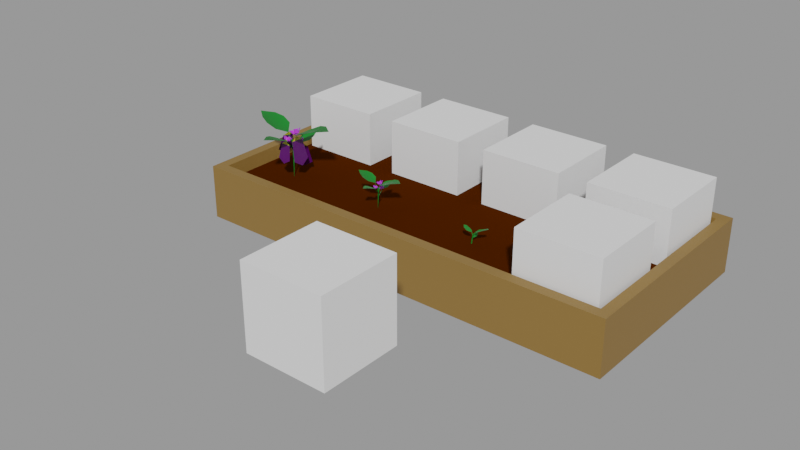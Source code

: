 # Source: Eggplant.blend  (saved by Blender 2.90.8; exported with 4.5.12 LTS)
import bpy
from mathutils import Matrix  # noqa: F401  (used for matrix-valued properties, if any)

bpy.ops.wm.read_factory_settings(use_empty=True)
scene = bpy.context.scene
scene.name = 'With bed'

# ---- collections
col_places = bpy.data.collections.new('Places'); scene.collection.children.link(col_places)
col_test = bpy.data.collections.new('Test'); scene.collection.children.link(col_test)

# ---- materials (node trees are filled in below, after node groups)
mat_grass_green = bpy.data.materials.new('Grass green')
mat_grass_green.use_transparent_shadow = False
mat_eggplant_purple = bpy.data.materials.new('Eggplant purple')
mat_eggplant_purple.use_transparent_shadow = False
mat_flower_yellow = bpy.data.materials.new('Flower yellow')
mat_flower_yellow.use_transparent_shadow = False
mat_eggplant_main = bpy.data.materials.new('Eggplant main')
mat_eggplant_main.use_transparent_shadow = False
mat_wood = bpy.data.materials.new('Wood')
mat_wood.use_transparent_shadow = False
mat_ground = bpy.data.materials.new('Ground')
mat_ground.use_transparent_shadow = False

# ---- material node trees
mat_grass_green.use_nodes = True; mat_grass_green.node_tree.nodes.clear()
_N = mat_grass_green.node_tree.nodes; _L = mat_grass_green.node_tree.links
n0 = _N.new('ShaderNodeBsdfPrincipled'); n0.name = 'Principled BSDF'; n0.location = (10, 300)
n0.distribution = 'GGX'
n0.subsurface_method = 'BURLEY'
n0.inputs[0].default_value = (0.00258, 0.1743, 0.0134, 1.0)
n0.inputs[3].default_value = 1.45
n0.inputs[27].default_value = (0.0, 0.0, 0.0, 1.0)
n0.inputs[28].default_value = 1.0
n1 = _N.new('ShaderNodeOutputMaterial'); n1.name = 'Material Output'; n1.location = (300, 300)
_L.new(n0.outputs[0], n1.inputs[0])
n1.is_active_output = True
mat_eggplant_purple.use_nodes = True; mat_eggplant_purple.node_tree.nodes.clear()
_N = mat_eggplant_purple.node_tree.nodes; _L = mat_eggplant_purple.node_tree.links
n0 = _N.new('ShaderNodeBsdfPrincipled'); n0.name = 'Principled BSDF'; n0.location = (10, 300)
n0.distribution = 'GGX'
n0.subsurface_method = 'BURLEY'
n0.inputs[0].default_value = (0.5507, 0.05353, 0.8, 1.0)
n0.inputs[3].default_value = 1.45
n0.inputs[27].default_value = (0.0, 0.0, 0.0, 1.0)
n0.inputs[28].default_value = 1.0
n1 = _N.new('ShaderNodeOutputMaterial'); n1.name = 'Material Output'; n1.location = (300, 300)
_L.new(n0.outputs[0], n1.inputs[0])
n1.is_active_output = True
mat_flower_yellow.use_nodes = True; mat_flower_yellow.node_tree.nodes.clear()
_N = mat_flower_yellow.node_tree.nodes; _L = mat_flower_yellow.node_tree.links
n0 = _N.new('ShaderNodeBsdfPrincipled'); n0.name = 'Principled BSDF'; n0.location = (10, 300)
n0.distribution = 'GGX'
n0.subsurface_method = 'BURLEY'
n0.inputs[0].default_value = (0.4437, 0.4354, 0.006445, 1.0)
n0.inputs[3].default_value = 1.45
n0.inputs[27].default_value = (0.0, 0.0, 0.0, 1.0)
n0.inputs[28].default_value = 1.0
n1 = _N.new('ShaderNodeOutputMaterial'); n1.name = 'Material Output'; n1.location = (300, 300)
_L.new(n0.outputs[0], n1.inputs[0])
n1.is_active_output = True
mat_eggplant_main.use_nodes = True; mat_eggplant_main.node_tree.nodes.clear()
_N = mat_eggplant_main.node_tree.nodes; _L = mat_eggplant_main.node_tree.links
n0 = _N.new('ShaderNodeBsdfPrincipled'); n0.name = 'Principled BSDF'; n0.location = (10, 300)
n0.distribution = 'GGX'
n0.subsurface_method = 'BURLEY'
n0.inputs[0].default_value = (0.07726, 0.0, 0.1088, 1.0)
n0.inputs[3].default_value = 1.45
n0.inputs[27].default_value = (0.0, 0.0, 0.0, 1.0)
n0.inputs[28].default_value = 1.0
n1 = _N.new('ShaderNodeOutputMaterial'); n1.name = 'Material Output'; n1.location = (300, 300)
_L.new(n0.outputs[0], n1.inputs[0])
n1.is_active_output = True
mat_wood.use_nodes = True; mat_wood.node_tree.nodes.clear()
_N = mat_wood.node_tree.nodes; _L = mat_wood.node_tree.links
n0 = _N.new('ShaderNodeBsdfPrincipled'); n0.name = 'Principled BSDF'; n0.location = (10, 300)
n0.distribution = 'GGX'
n0.subsurface_method = 'BURLEY'
n0.inputs[0].default_value = (0.2462, 0.1366, 0.03203, 1.0)
n0.inputs[3].default_value = 1.45
n0.inputs[27].default_value = (0.0, 0.0, 0.0, 1.0)
n0.inputs[28].default_value = 1.0
n1 = _N.new('ShaderNodeOutputMaterial'); n1.name = 'Material Output'; n1.location = (300, 300)
_L.new(n0.outputs[0], n1.inputs[0])
n1.is_active_output = True
mat_ground.use_nodes = True; mat_ground.node_tree.nodes.clear()
_N = mat_ground.node_tree.nodes; _L = mat_ground.node_tree.links
n0 = _N.new('ShaderNodeBsdfPrincipled'); n0.name = 'Principled BSDF'; n0.location = (15, 390)
n0.distribution = 'GGX'
n0.subsurface_method = 'BURLEY'
n0.inputs[0].default_value = (0.05522, 0.01159, 0.0, 1.0)
n0.inputs[2].default_value = 0.5996
n0.inputs[3].default_value = 1.45
n0.inputs[13].default_value = 0.0
n0.inputs[27].default_value = (0.0, 0.0, 0.0, 1.0)
n0.inputs[28].default_value = 1.0
n1 = _N.new('ShaderNodeOutputMaterial'); n1.name = 'Material Output'; n1.location = (305, 390)
_L.new(n0.outputs[0], n1.inputs[0])
n1.is_active_output = True

# ---- meshes
me_cube_003 = bpy.data.meshes.new('Cube.003')
me_cube_003.from_pydata([(-1.0, -1.0, -1.0), (-1.0, -1.0, 1.0), (-1.0, 1.0, -1.0), (-1.0, 1.0, 1.0), (1.0, -1.0, -1.0), (1.0, -1.0, 1.0), (1.0, 1.0, -1.0), (1.0, 1.0, 1.0)], [], [(0, 1, 3, 2), (2, 3, 7, 6), (6, 7, 5, 4), (4, 5, 1, 0), (2, 6, 4, 0), (7, 3, 1, 5)])
_uv = me_cube_003.uv_layers.new(name='UVMap')
_uv.uv.foreach_set('vector', [0.375, 0.0, 0.625, 0.0, 0.625, 0.25, 0.375, 0.25, 0.375, 0.25, 0.625, 0.25, 0.625, 0.5, 0.375, 0.5, 0.375, 0.5, 0.625, 0.5, 0.625, 0.75, 0.375, 0.75, 0.375, 0.75, 0.625, 0.75, 0.625, 1.0, 0.375, 1.0, 0.125, 0.5, 0.375, 0.5, 0.375, 0.75, 0.125, 0.75, 0.625, 0.5, 0.875, 0.5, 0.875, 0.75, 0.625, 0.75])
me_cube_003.use_remesh_fix_poles = True
me_cube_003.use_remesh_preserve_attributes = False
me_cube_003.use_mirror_vertex_groups = False
me_cube_003.update()
me_cube_017 = bpy.data.meshes.new('Cube.017')
me_cube_017.from_pydata([(0.05976, -0.004566, 0.4944), (0.268, 0.1355, 0.603), (0.2727, -0.1463, 0.6034), (0.5167, -0.009272, 0.6517), (0.1544, 0.1068, 0.5453), (0.3743, -0.1078, 0.6362), (0.3791, 0.09741, 0.6377), (0.1639, -0.1345, 0.5511), (0.03899, 0.01126, 0.3987), (-0.002375, 0.01486, -0.001218), (0.0806, 0.002591, 0.4928), (0.05428, -0.01595, 0.3951), (0.0237, -0.01595, 0.4023), (-0.1122, 0.09575, 0.5539), (-0.2914, -0.09736, 0.626), (-0.2874, 0.07348, 0.6248), (-0.1043, -0.1052, 0.5491), (-0.406, -0.008537, 0.6377), (-0.2028, 0.1055, 0.5975), (-0.1989, -0.1291, 0.5971), (-0.0255, -0.01246, 0.5067), (0.01955, -0.01115, 0.2359), (-0.04114, -0.01813, 0.5062), (0.02407, 0.005931, 0.2255), (0.01683, 0.1104, 0.3697), (0.0229, 0.1125, 0.3677), (0.0391, 0.005283, 0.332), (0.03653, -0.01221, 0.3216), (0.08918, 0.1569, 0.3994), (-0.02694, 0.2681, 0.4434), (0.07724, 0.264, 0.4426), (-0.03349, 0.154, 0.3965), (0.02833, 0.3371, 0.4505), (0.096, 0.2121, 0.426), (-0.04717, 0.212, 0.4257), (0.02236, 0.1051, 0.3706), (0.05053, -0.1074, 0.4627), (0.1412, -0.2467, 0.5346), (-0.04546, -0.2469, 0.5349), (0.04275, -0.4099, 0.5669), (0.1233, -0.1712, 0.4965), (-0.02101, -0.3146, 0.5567), (0.1148, -0.3199, 0.5576), (-0.03657, -0.175, 0.5003), (0.05553, -0.1152, 0.4658), (0.04974, -0.1179, 0.4638), (0.09537, 0.01473, 0.5729), (0.07594, -0.009724, 0.5034), (0.09597, -0.006948, 0.5281), (0.06744, 0.04723, 0.5562), (0.0734, 0.01918, 0.5145), (0.08075, 0.04845, 0.565), (0.07615, 0.0321, 0.5175), (0.09675, 0.02984, 0.5746), (0.08621, 0.0204, 0.5235), (0.09626, 0.008696, 0.5295), (0.08469, 0.006118, 0.5213), (0.05719, 0.03799, 0.5428), (0.07693, 0.01462, 0.5211), (0.01838, 0.02918, 0.5293), (0.0503, 0.001182, 0.4993), (0.02024, 0.04011, 0.5331), (0.04036, 0.009646, 0.4958), (0.04111, 0.05262, 0.5488), (0.05273, 0.01553, 0.5051), (0.06509, 0.02142, 0.5144), (0.06412, 0.007812, 0.5098), (0.07355, -0.04259, 0.5743), (0.0755, -0.03392, 0.5265), (0.09827, -0.004115, 0.5692), (0.09536, -0.002879, 0.5224), (0.1013, -0.0182, 0.5763), (0.1073, -0.00204, 0.5287), (0.08715, -0.04023, 0.5792), (0.09837, -0.01589, 0.5305), (0.08948, -0.02975, 0.5324), (0.08543, -0.0184, 0.5244), (0.01247, -0.03676, 0.5411), (0.04645, -0.01933, 0.5078), (0.05233, -0.05481, 0.5568), (0.07903, -0.0314, 0.5208), (0.04085, -0.0611, 0.5538), (0.06116, -0.03878, 0.5559), (0.01517, -0.04919, 0.543), (0.06538, -0.03888, 0.519), (0.05084, -0.03345, 0.5132), (0.06274, -0.02537, 0.5143), (0.004234, 0.01549, 0.5291), (0.04893, 0.009631, 0.505), (0.00834, -0.02801, 0.529), (0.05258, -0.02728, 0.5051), (-0.0009039, -0.02117, 0.5257), (0.02271, -0.02914, 0.5328), (-0.006254, 0.007678, 0.5239), (0.04018, -0.01825, 0.5019), (0.03859, -0.001763, 0.5019), (0.05076, -0.008825, 0.5051), (0.07967, -0.0742, 0.4911), (0.05199, -0.1157, 0.4661), (0.07143, -0.1049, 0.4732), (0.05214, -0.05981, 0.4781), (0.04921, -0.09334, 0.4628), (0.06319, -0.05594, 0.4788), (0.05003, -0.08423, 0.459), (0.07895, -0.06418, 0.4862), (0.05994, -0.08941, 0.4637), (0.06985, -0.0946, 0.4684), (0.06032, -0.09911, 0.468), (0.04307, -0.07048, 0.4768), (0.05391, -0.09373, 0.4671), (0.01479, -0.08033, 0.4837), (0.03225, -0.1099, 0.4674), (0.01551, -0.07212, 0.4814), (0.02352, -0.1058, 0.4653), (0.03183, -0.05875, 0.4797), (0.03341, -0.0988, 0.4648), (0.04331, -0.09181, 0.4644), (0.04331, -0.1021, 0.4669), (0.07327, -0.1089, 0.5188), (0.06102, -0.1219, 0.488), (0.08322, -0.08744, 0.4949), (0.06898, -0.1045, 0.4687), (0.08904, -0.09355, 0.5031), (0.07849, -0.1018, 0.4685), (0.08334, -0.1059, 0.5167), (0.07491, -0.1096, 0.4771), (0.07132, -0.1173, 0.4857), (0.065, -0.1132, 0.4784), (0.02292, -0.1168, 0.5157), (0.0347, -0.1193, 0.4807), (0.05619, -0.1228, 0.5194), (0.06156, -0.1226, 0.4828), (0.04859, -0.1277, 0.5233), (0.05967, -0.1134, 0.5106), (0.02695, -0.1239, 0.5205), (0.05296, -0.1276, 0.4885), (0.04096, -0.1262, 0.4875), (0.04813, -0.121, 0.4818), (0.007132, -0.08866, 0.4926), (0.03166, -0.1024, 0.468), (0.01583, -0.1159, 0.5069), (0.03919, -0.1255, 0.4802), (0.007838, -0.1127, 0.5053), (0.0266, -0.1154, 0.5053), (-0.0001669, -0.09529, 0.4955), (0.02881, -0.1208, 0.4787), (0.02547, -0.1105, 0.4733), (0.03543, -0.114, 0.4741), (0.05206, 0.1059, 0.415), (0.02229, 0.1004, 0.3681), (0.04224, 0.103, 0.38), (0.02254, 0.1207, 0.4216), (0.01841, 0.1148, 0.3853), (0.03345, 0.1237, 0.4246), (0.01841, 0.123, 0.3909), (0.05035, 0.1152, 0.4208), (0.02904, 0.1177, 0.3885), (0.03967, 0.1124, 0.3861), (0.03032, 0.1089, 0.3826), (0.01369, 0.1147, 0.4124), (0.0237, 0.1117, 0.387), (-0.013, 0.09982, 0.4093), (0.002785, 0.09976, 0.3747), (-0.01286, 0.1063, 0.4149), (-0.006282, 0.1026, 0.3775), (0.002648, 0.1172, 0.4244), (0.003237, 0.108, 0.3826), (0.01276, 0.1135, 0.3877), (0.01342, 0.1059, 0.3804), (0.05074, 0.06325, 0.401), (0.03456, 0.0801, 0.3742), (0.0565, 0.09608, 0.4057), (0.03915, 0.1066, 0.378), (0.06362, 0.08678, 0.4046), (0.04845, 0.1095, 0.3796), (0.06032, 0.06797, 0.402), (0.04637, 0.09768, 0.378), (0.0443, 0.08586, 0.3763), (0.03685, 0.09334, 0.3761), (0.0007184, 0.05466, 0.3955), (0.007401, 0.08394, 0.3738), (0.03434, 0.05286, 0.3906), (0.03437, 0.08409, 0.3708), (0.02753, 0.04595, 0.3891), (0.03623, 0.06578, 0.3936), (0.005599, 0.04743, 0.3919), (0.02682, 0.0755, 0.3701), (0.01477, 0.07547, 0.3714), (0.02089, 0.08402, 0.3723), (-0.01905, 0.08686, 0.4075), (0.002071, 0.1032, 0.3814), (-0.007586, 0.06145, 0.3919), (0.01195, 0.08166, 0.3682), (-0.01581, 0.06342, 0.3941), (0.002817, 0.06454, 0.3908), (-0.02565, 0.07984, 0.4039), (0.001332, 0.08394, 0.3718), (-0.003053, 0.09358, 0.3777), (0.007008, 0.09243, 0.3748)], [], [(12, 8, 9), (25, 21, 24, 23), (10, 12, 11), (96, 47, 88), (8, 12, 10), (27, 44, 45), (12, 9, 11), (20, 13, 18, 15, 17, 14, 19, 16), (11, 8, 22), (12, 11, 22), (86, 47, 78), (23, 24, 25), (51, 55, 53), (68, 76, 47), (45, 26, 44, 27), (25, 24, 21), (36, 43, 38, 41, 39, 42, 37, 40), (35, 28, 33, 30, 32, 29, 34, 31), (54, 55, 51), (66, 47, 58), (56, 47, 48), (45, 44, 26), (94, 90, 96), (93, 95, 87), (54, 52, 50), (54, 51, 52), (51, 49, 52), (94, 95, 91), (56, 55, 54), (63, 65, 57), (64, 65, 61), (53, 55, 46), (78, 85, 86), (74, 70, 76), (73, 75, 67), (64, 62, 60), (64, 61, 62), (61, 59, 62), (105, 106, 102), (66, 65, 64), (58, 65, 66), (73, 71, 75), (65, 58, 57), (48, 55, 56), (74, 75, 71), (83, 85, 77), (74, 72, 70), (74, 71, 72), (71, 69, 72), (64, 60, 66), (76, 75, 74), (60, 47, 66), (68, 75, 76), (68, 67, 75), (88, 95, 96), (54, 50, 56), (48, 46, 55), (84, 82, 80), (84, 81, 82), (81, 79, 82), (83, 81, 85), (86, 85, 84), (50, 47, 56), (93, 91, 95), (85, 78, 77), (84, 85, 81), (70, 47, 76), (84, 80, 86), (94, 92, 90), (94, 91, 92), (91, 89, 92), (63, 61, 65), (96, 95, 94), (80, 47, 86), (102, 106, 104), (95, 88, 87), (90, 47, 96), (145, 141, 147), (144, 146, 138), (105, 103, 101), (105, 102, 103), (102, 100, 103), (145, 146, 142), (107, 106, 105), (114, 116, 108), (115, 116, 112), (104, 106, 97), (129, 136, 137), (125, 121, 127), (124, 126, 118), (115, 113, 111), (115, 112, 113), (112, 110, 113), (156, 157, 153), (117, 116, 115), (109, 116, 117), (124, 122, 126), (116, 109, 108), (99, 106, 107), (125, 126, 122), (134, 136, 128), (125, 123, 121), (125, 122, 123), (122, 120, 123), (115, 111, 117), (127, 126, 125), (111, 98, 117), (119, 126, 127), (119, 118, 126), (139, 146, 147), (105, 101, 107), (99, 97, 106), (135, 133, 131), (135, 132, 133), (132, 130, 133), (134, 132, 136), (137, 136, 135), (101, 98, 107), (144, 142, 146), (136, 129, 128), (135, 136, 132), (121, 98, 127), (135, 131, 137), (145, 143, 141), (145, 142, 143), (142, 140, 143), (114, 112, 116), (147, 146, 145), (131, 98, 137), (153, 157, 155), (146, 139, 138), (141, 98, 147), (196, 192, 198), (195, 197, 189), (156, 154, 152), (156, 153, 154), (153, 151, 154), (196, 197, 193), (158, 157, 156), (165, 167, 159), (166, 167, 163), (155, 157, 148), (180, 187, 188), (176, 172, 178), (175, 177, 169), (166, 164, 162), (166, 163, 164), (163, 161, 164), (168, 167, 166), (160, 167, 168), (175, 173, 177), (167, 160, 159), (150, 157, 158), (176, 177, 173), (185, 187, 179), (176, 174, 172), (176, 173, 174), (173, 171, 174), (166, 162, 168), (178, 177, 176), (162, 149, 168), (170, 177, 178), (170, 169, 177), (190, 197, 198), (156, 152, 158), (150, 148, 157), (186, 184, 182), (186, 183, 184), (183, 181, 184), (185, 183, 187), (188, 187, 186), (152, 149, 158), (195, 193, 197), (187, 180, 179), (186, 187, 183), (172, 149, 178), (186, 182, 188), (196, 194, 192), (196, 193, 194), (193, 191, 194), (165, 163, 167), (198, 197, 196), (182, 149, 188), (197, 190, 189), (192, 149, 198), (0, 7, 2, 5, 3, 6, 1, 4), (12, 22, 8), (8, 10, 11), (9, 8, 11), (107, 98, 99), (117, 98, 109), (119, 127, 98), (137, 98, 129), (147, 98, 139), (158, 149, 150), (168, 149, 160), (170, 178, 149), (188, 149, 180), (198, 149, 190)])
me_cube_017.polygons.foreach_set('material_index', [0, 0, 0, 2, 0, 0, 0, 0, 0, 0, 2, 0, 1, 1, 0, 0, 0, 0, 1, 2, 2, 0, 1, 1, 1, 1, 1, 1, 1, 1, 1, 1, 1, 1, 1, 1, 1, 1, 1, 1, 1, 1, 1, 1, 1, 1, 1, 1, 1, 1, 1, 2, 1, 1, 1, 1, 1, 1, 1, 1, 1, 1, 1, 1, 1, 1, 1, 1, 1, 1, 1, 1, 1, 2, 1, 1, 2, 1, 1, 1, 1, 1, 1, 1, 1, 1, 1, 1, 1, 1, 1, 1, 1, 1, 1, 1, 1, 1, 1, 1, 1, 1, 1, 1, 1, 1, 2, 1, 1, 1, 1, 1, 1, 1, 1, 1, 1, 1, 1, 1, 1, 1, 1, 1, 1, 1, 1, 1, 2, 1, 1, 2, 1, 1, 1, 1, 1, 1, 1, 1, 1, 1, 1, 1, 1, 1, 1, 1, 1, 1, 1, 1, 1, 1, 1, 1, 1, 1, 1, 1, 2, 1, 1, 1, 1, 1, 1, 1, 1, 1, 1, 1, 1, 1, 1, 1, 1, 1, 1, 1, 1, 1, 2, 1, 2, 0, 0, 0, 0, 2, 2, 1, 2, 2, 2, 2, 1, 2, 2])
_uv = me_cube_017.uv_layers.new(name='UVMap')
_uv.uv.foreach_set('vector', [0.3333, 0.8333, -5.96e-08, 0.8333, -5.96e-08, 0.6667, 0.6667, 1.0, 0.3333, 0.8333, -5.96e-08, 1.0, 1.0, 0.8333, -5.96e-08, 1.0, 0.3333, 0.8333, 0.6667, 0.8333, 0.25, 0.75, 0.0, 1.0, 0.0, 0.5, -5.96e-08, 0.8333, 0.3333, 0.8333, -5.96e-08, 1.0, 1.0, 0.8333, 1.0, 1.0, 0.6667, 1.0, 0.3333, 0.8333, -5.96e-08, 0.6667, 0.6667, 0.8333, 0.875, 0.75, 0.6875, 0.75, 0.625, 0.75, 0.625, 0.6875, 0.625, 0.5, 0.8125, 0.5, 0.875, 0.5, 0.875, 0.5625, 0.3333, 0.8333, 0.6667, 0.8333, -5.96e-08, 1.0, -5.96e-08, 0.8333, 0.3333, 0.8333, -5.96e-08, 1.0, 0.25, 0.75, 0.0, 1.0, 0.0, 0.5, 1.0, 0.8333, 1.0, 1.0, 0.6667, 1.0, 0.75, 0.75, 0.25, 0.5, 0.25, 0.25, 0.0, 0.5, 0.25, 0.75, 0.0, 1.0, 0.6667, 1.0, 0.3333, 0.8333, -5.96e-08, 1.0, 1.0, 0.8333, 0.4578, 0.13, 0.25, 0.49, 0.3333, 0.8333, 0.875, 0.75, 0.6875, 0.75, 0.625, 0.75, 0.625, 0.6875, 0.625, 0.5, 0.8125, 0.5, 0.875, 0.5, 0.875, 0.5625, 0.875, 0.75, 0.6875, 0.75, 0.625, 0.75, 0.625, 0.6875, 0.625, 0.5, 0.8125, 0.5, 0.875, 0.5, 0.875, 0.5625, 0.5, 0.75, 0.25, 0.5, 0.75, 0.75, 0.25, 0.75, 0.0, 1.0, 0.0, 0.5, 0.25, 0.75, 0.0, 1.0, 0.0, 0.5, 0.4578, 0.13, 0.25, 0.49, 0.3333, 0.8333, 0.5, 0.75, 0.5, 1.0, 0.25, 0.75, 0.25, 0.25, 0.25, 0.5, 0.0, 0.0, 0.5, 0.75, 0.75, 1.0, 0.5, 1.0, 0.5, 0.75, 0.75, 0.75, 0.75, 1.0, 0.75, 0.75, 1.0, 1.0, 0.75, 1.0, 0.5, 0.75, 0.25, 0.5, 0.75, 0.75, 0.25, 0.75, 0.25, 0.5, 0.5, 0.75, 0.25, 0.25, 0.25, 0.5, 0.0, 0.0, 0.5, 0.75, 0.25, 0.5, 0.75, 0.75, 0.25, 0.25, 0.25, 0.5, 0.0, 0.0, 0.0, 0.5, 0.25, 0.5, 0.25, 0.75, 0.5, 0.75, 0.5, 1.0, 0.25, 0.75, 0.25, 0.25, 0.25, 0.5, 0.0, 0.0, 0.5, 0.75, 0.75, 1.0, 0.5, 1.0, 0.5, 0.75, 0.75, 0.75, 0.75, 1.0, 0.75, 0.75, 1.0, 1.0, 0.75, 1.0, 0.5, 0.75, 0.25, 0.5, 0.75, 0.75, 0.25, 0.75, 0.25, 0.5, 0.5, 0.75, 0.0, 0.5, 0.25, 0.5, 0.25, 0.75, 0.25, 0.25, 0.75, 0.75, 0.25, 0.5, 0.25, 0.5, 0.0, 0.5, 0.0, 0.0, 0.0, 0.5, 0.25, 0.5, 0.25, 0.75, 0.5, 0.75, 0.25, 0.5, 0.75, 0.75, 0.25, 0.25, 0.25, 0.5, 0.0, 0.0, 0.5, 0.75, 0.75, 1.0, 0.5, 1.0, 0.5, 0.75, 0.75, 0.75, 0.75, 1.0, 0.75, 0.75, 1.0, 1.0, 0.75, 1.0, 0.5, 0.75, 0.5, 1.0, 0.25, 0.75, 0.25, 0.75, 0.25, 0.5, 0.5, 0.75, 0.5, 1.0, 0.0, 1.0, 0.25, 0.75, 0.0, 0.5, 0.25, 0.5, 0.25, 0.75, 0.0, 0.5, 0.0, 0.0, 0.25, 0.5, 0.0, 0.5, 0.25, 0.5, 0.25, 0.75, 0.5, 0.75, 0.5, 1.0, 0.25, 0.75, 0.0, 0.5, 0.0, 0.0, 0.25, 0.5, 0.5, 0.75, 0.75, 1.0, 0.5, 1.0, 0.5, 0.75, 0.75, 0.75, 0.75, 1.0, 0.75, 0.75, 1.0, 1.0, 0.75, 1.0, 0.25, 0.25, 0.75, 0.75, 0.25, 0.5, 0.25, 0.75, 0.25, 0.5, 0.5, 0.75, 0.5, 1.0, 0.0, 1.0, 0.25, 0.75, 0.25, 0.25, 0.75, 0.75, 0.25, 0.5, 0.25, 0.5, 0.0, 0.5, 0.0, 0.0, 0.5, 0.75, 0.25, 0.5, 0.75, 0.75, 0.5, 1.0, 0.0, 1.0, 0.25, 0.75, 0.5, 0.75, 0.5, 1.0, 0.25, 0.75, 0.5, 0.75, 0.75, 1.0, 0.5, 1.0, 0.5, 0.75, 0.75, 0.75, 0.75, 1.0, 0.75, 0.75, 1.0, 1.0, 0.75, 1.0, 0.25, 0.25, 0.75, 0.75, 0.25, 0.5, 0.25, 0.75, 0.25, 0.5, 0.5, 0.75, 0.5, 1.0, 0.0, 1.0, 0.25, 0.75, 0.75, 0.75, 0.25, 0.5, 0.25, 0.25, 0.25, 0.5, 0.0, 0.5, 0.0, 0.0, 0.5, 1.0, 0.0, 1.0, 0.25, 0.75, 0.5, 0.75, 0.5, 1.0, 0.25, 0.75, 0.25, 0.25, 0.25, 0.5, 0.0, 0.0, 0.5, 0.75, 0.75, 1.0, 0.5, 1.0, 0.5, 0.75, 0.75, 0.75, 0.75, 1.0, 0.75, 0.75, 1.0, 1.0, 0.75, 1.0, 0.5, 0.75, 0.25, 0.5, 0.75, 0.75, 0.25, 0.75, 0.25, 0.5, 0.5, 0.75, 0.25, 0.25, 0.25, 0.5, 0.0, 0.0, 0.5, 0.75, 0.25, 0.5, 0.75, 0.75, 0.25, 0.25, 0.25, 0.5, 0.0, 0.0, 0.0, 0.5, 0.25, 0.5, 0.25, 0.75, 0.5, 0.75, 0.5, 1.0, 0.25, 0.75, 0.25, 0.25, 0.25, 0.5, 0.0, 0.0, 0.5, 0.75, 0.75, 1.0, 0.5, 1.0, 0.5, 0.75, 0.75, 0.75, 0.75, 1.0, 0.75, 0.75, 1.0, 1.0, 0.75, 1.0, 0.5, 0.75, 0.25, 0.5, 0.75, 0.75, 0.25, 0.75, 0.25, 0.5, 0.5, 0.75, 0.0, 0.5, 0.25, 0.5, 0.25, 0.75, 0.25, 0.25, 0.75, 0.75, 0.25, 0.5, 0.25, 0.5, 0.0, 0.5, 0.0, 0.0, 0.0, 0.5, 0.25, 0.5, 0.25, 0.75, 0.5, 0.75, 0.25, 0.5, 0.75, 0.75, 0.25, 0.25, 0.25, 0.5, 0.0, 0.0, 0.5, 0.75, 0.75, 1.0, 0.5, 1.0, 0.5, 0.75, 0.75, 0.75, 0.75, 1.0, 0.75, 0.75, 1.0, 1.0, 0.75, 1.0, 0.5, 0.75, 0.5, 1.0, 0.25, 0.75, 0.25, 0.75, 0.25, 0.5, 0.5, 0.75, 0.5, 1.0, 0.0, 1.0, 0.25, 0.75, 0.0, 0.5, 0.25, 0.5, 0.25, 0.75, 0.0, 0.5, 0.0, 0.0, 0.25, 0.5, 0.0, 0.5, 0.25, 0.5, 0.25, 0.75, 0.5, 0.75, 0.5, 1.0, 0.25, 0.75, 0.0, 0.5, 0.0, 0.0, 0.25, 0.5, 0.5, 0.75, 0.75, 1.0, 0.5, 1.0, 0.5, 0.75, 0.75, 0.75, 0.75, 1.0, 0.75, 0.75, 1.0, 1.0, 0.75, 1.0, 0.25, 0.25, 0.75, 0.75, 0.25, 0.5, 0.25, 0.75, 0.25, 0.5, 0.5, 0.75, 0.5, 1.0, 0.0, 1.0, 0.25, 0.75, 0.25, 0.25, 0.75, 0.75, 0.25, 0.5, 0.25, 0.5, 0.0, 0.5, 0.0, 0.0, 0.5, 0.75, 0.25, 0.5, 0.75, 0.75, 0.5, 1.0, 0.0, 1.0, 0.25, 0.75, 0.5, 0.75, 0.5, 1.0, 0.25, 0.75, 0.5, 0.75, 0.75, 1.0, 0.5, 1.0, 0.5, 0.75, 0.75, 0.75, 0.75, 1.0, 0.75, 0.75, 1.0, 1.0, 0.75, 1.0, 0.25, 0.25, 0.75, 0.75, 0.25, 0.5, 0.25, 0.75, 0.25, 0.5, 0.5, 0.75, 0.5, 1.0, 0.0, 1.0, 0.25, 0.75, 0.75, 0.75, 0.25, 0.5, 0.25, 0.25, 0.25, 0.5, 0.0, 0.5, 0.0, 0.0, 0.5, 1.0, 0.0, 1.0, 0.25, 0.75, 0.5, 0.75, 0.5, 1.0, 0.25, 0.75, 0.25, 0.25, 0.25, 0.5, 0.0, 0.0, 0.5, 0.75, 0.75, 1.0, 0.5, 1.0, 0.5, 0.75, 0.75, 0.75, 0.75, 1.0, 0.75, 0.75, 1.0, 1.0, 0.75, 1.0, 0.5, 0.75, 0.25, 0.5, 0.75, 0.75, 0.25, 0.75, 0.25, 0.5, 0.5, 0.75, 0.25, 0.25, 0.25, 0.5, 0.0, 0.0, 0.5, 0.75, 0.25, 0.5, 0.75, 0.75, 0.25, 0.25, 0.25, 0.5, 0.0, 0.0, 0.0, 0.5, 0.25, 0.5, 0.25, 0.75, 0.5, 0.75, 0.5, 1.0, 0.25, 0.75, 0.25, 0.25, 0.25, 0.5, 0.0, 0.0, 0.5, 0.75, 0.75, 1.0, 0.5, 1.0, 0.5, 0.75, 0.75, 0.75, 0.75, 1.0, 0.75, 0.75, 1.0, 1.0, 0.75, 1.0, 0.25, 0.75, 0.25, 0.5, 0.5, 0.75, 0.0, 0.5, 0.25, 0.5, 0.25, 0.75, 0.25, 0.25, 0.75, 0.75, 0.25, 0.5, 0.25, 0.5, 0.0, 0.5, 0.0, 0.0, 0.0, 0.5, 0.25, 0.5, 0.25, 0.75, 0.5, 0.75, 0.25, 0.5, 0.75, 0.75, 0.25, 0.25, 0.25, 0.5, 0.0, 0.0, 0.5, 0.75, 0.75, 1.0, 0.5, 1.0, 0.5, 0.75, 0.75, 0.75, 0.75, 1.0, 0.75, 0.75, 1.0, 1.0, 0.75, 1.0, 0.5, 0.75, 0.5, 1.0, 0.25, 0.75, 0.25, 0.75, 0.25, 0.5, 0.5, 0.75, 0.5, 1.0, 0.0, 1.0, 0.25, 0.75, 0.0, 0.5, 0.25, 0.5, 0.25, 0.75, 0.0, 0.5, 0.0, 0.0, 0.25, 0.5, 0.0, 0.5, 0.25, 0.5, 0.25, 0.75, 0.5, 0.75, 0.5, 1.0, 0.25, 0.75, 0.0, 0.5, 0.0, 0.0, 0.25, 0.5, 0.5, 0.75, 0.75, 1.0, 0.5, 1.0, 0.5, 0.75, 0.75, 0.75, 0.75, 1.0, 0.75, 0.75, 1.0, 1.0, 0.75, 1.0, 0.25, 0.25, 0.75, 0.75, 0.25, 0.5, 0.25, 0.75, 0.25, 0.5, 0.5, 0.75, 0.5, 1.0, 0.0, 1.0, 0.25, 0.75, 0.25, 0.25, 0.75, 0.75, 0.25, 0.5, 0.25, 0.5, 0.0, 0.5, 0.0, 0.0, 0.5, 0.75, 0.25, 0.5, 0.75, 0.75, 0.5, 1.0, 0.0, 1.0, 0.25, 0.75, 0.5, 0.75, 0.5, 1.0, 0.25, 0.75, 0.5, 0.75, 0.75, 1.0, 0.5, 1.0, 0.5, 0.75, 0.75, 0.75, 0.75, 1.0, 0.75, 0.75, 1.0, 1.0, 0.75, 1.0, 0.25, 0.25, 0.75, 0.75, 0.25, 0.5, 0.25, 0.75, 0.25, 0.5, 0.5, 0.75, 0.5, 1.0, 0.0, 1.0, 0.25, 0.75, 0.25, 0.5, 0.0, 0.5, 0.0, 0.0, 0.5, 1.0, 0.0, 1.0, 0.25, 0.75, 0.875, 0.75, 0.6875, 0.75, 0.625, 0.75, 0.625, 0.6875, 0.625, 0.5, 0.8125, 0.5, 0.875, 0.5, 0.875, 0.5625, 1.0, 0.8333, 1.0, 1.0, 0.6667, 0.8333, 1.0, 0.8333, 1.0, 1.0, 0.6667, 0.8333, 1.0, 0.6667, 1.0, 0.8333, 0.6667, 0.8333, 0.25, 0.75, 0.0, 1.0, 0.0, 0.5, 0.25, 0.75, 0.0, 1.0, 0.0, 0.5, 0.0, 0.5, 0.25, 0.75, 0.0, 1.0, 0.25, 0.75, 0.0, 1.0, 0.0, 0.5, 0.25, 0.75, 0.0, 1.0, 0.0, 0.5, 0.25, 0.75, 0.0, 1.0, 0.0, 0.5, 0.25, 0.75, 0.0, 1.0, 0.0, 0.5, 0.0, 0.5, 0.25, 0.75, 0.0, 1.0, 0.25, 0.75, 0.0, 1.0, 0.0, 0.5, 0.25, 0.75, 0.0, 1.0, 0.0, 0.5])
me_cube_017.materials.append(mat_grass_green)
me_cube_017.materials.append(mat_eggplant_purple)
me_cube_017.materials.append(mat_flower_yellow)
me_cube_017.use_remesh_fix_poles = True
me_cube_017.use_remesh_preserve_attributes = False
me_cube_017.use_mirror_vertex_groups = False
me_cube_017.update()
me_cube_017.normals_split_custom_set([tuple(v) for v in zip(*[iter([-0.8626, 0.4971, 0.09368, -0.8626, 0.4971, 0.09368, -0.8626, 0.4971, 0.09368, -0.1138, -0.4947, -0.8616, -0.1138, -0.4947, -0.8616, -0.1138, -0.4947, -0.8616, -0.1138, -0.4947, -0.8616, 0.04145, -0.9836, 0.1755, 0.04145, -0.9836, 0.1755, 0.04145, -0.9836, 0.1755, 0.09869, 0.04186, 0.9942, 0.04436, 0.01627, 0.9989, 0.06776, 0.008214, 0.9977, -0.7797, 0.4899, 0.39, -0.7797, 0.4899, 0.39, -0.7797, 0.4899, 0.39, 0.5083, -0.6678, -0.5438, 0.5083, -0.6678, -0.5438, 0.5083, -0.6678, -0.5438, -0.01771, -0.997, -0.07498, -0.01771, -0.997, -0.07498, -0.01771, -0.997, -0.07498, 0.04102, -0.0004814, 0.9992, 0.3793, -0.35, 0.8565, 0.3793, -0.35, 0.8565, 0.3619, -0.1862, 0.9134, 0.3257, -6.154e-05, 0.9455, 0.3792, 0.3411, 0.8602, 0.3792, 0.341, 0.8602, 0.3319, 0.2509, 0.9093, 0.7157, 0.3198, 0.6208, 0.7157, 0.3198, 0.6208, 0.7157, 0.3198, 0.6208, -0.0058, -0.9997, -0.02456, -0.0058, -0.9997, -0.02456, -0.0058, -0.9997, -0.02456, -0.08838, 0.6358, 0.7668, -0.1006, 0.6047, 0.79, -0.0826, 0.618, 0.7818, -0.4295, 0.721, -0.5438, -0.4295, 0.721, -0.5438, -0.4295, 0.721, -0.5438, -0.7945, -0.5464, 0.2649, -0.7945, -0.5464, 0.2649, -0.7945, -0.5464, 0.2649, -0.6866, 0.5093, 0.5188, -0.7095, 0.4966, 0.5, -0.7476, 0.5651, 0.3491, 0.05728, 0.5044, -0.8616, 0.05728, 0.5044, -0.8616, 0.05728, 0.5044, -0.8616, 0.05728, 0.5044, -0.8616, 0.4319, -0.6632, 0.6112, 0.4319, -0.6632, 0.6112, 0.4319, -0.6632, 0.6112, 0.001114, 0.04101, 0.9992, 0.3558, 0.3739, 0.8565, 0.3558, 0.3739, 0.8565, 0.1918, 0.359, 0.9134, 0.005084, 0.3257, 0.9455, -0.3352, 0.3844, 0.8602, -0.3352, 0.3845, 0.8602, -0.2458, 0.3357, 0.9093, -0.001114, -0.04101, 0.9992, -0.3558, -0.3739, 0.8565, -0.3558, -0.3739, 0.8565, -0.1918, -0.359, 0.9134, -0.005084, -0.3257, 0.9455, 0.3352, -0.3844, 0.8602, 0.3352, -0.3845, 0.8602, 0.2458, -0.3357, 0.9093, -0.7945, -0.5464, 0.2649, -0.7945, -0.5464, 0.2649, -0.7945, -0.5464, 0.2649, -0.4091, -0.5261, 0.7456, -0.4051, -0.4301, 0.8068, -0.3733, -0.5456, 0.7503, -0.7237, -0.3017, 0.6206, -0.7234, -0.3032, 0.6203, -0.7234, -0.3032, 0.6203, -0.5041, 0.6102, 0.6112, -0.5041, 0.6102, 0.6112, -0.5041, 0.6102, 0.6112, -0.269, -0.02508, 0.9628, -0.269, -0.02508, 0.9628, -0.269, -0.02508, 0.9628, 0.1879, -0.7055, 0.6833, 0.1875, -0.7054, 0.6836, 0.1878, -0.7066, 0.6822, -0.5678, -0.06496, 0.8206, -0.5678, -0.06496, 0.8206, -0.5678, -0.06496, 0.8206, -0.7945, -0.5464, 0.2649, -0.7945, -0.5464, 0.2649, -0.7945, -0.5464, 0.2649, -0.1362, -0.9327, 0.3339, -0.1362, -0.9327, 0.3339, -0.1362, -0.9327, 0.3339, 0.4986, 0.04884, 0.8655, 0.4986, 0.04884, 0.8655, 0.4986, 0.04884, 0.8655, -0.5678, -0.065, 0.8206, -0.5678, -0.065, 0.8206, -0.5678, -0.065, 0.8206, -0.5865, -0.7597, 0.2809, -0.5865, -0.7597, 0.2809, -0.5875, -0.7593, 0.2797, -0.07886, -0.7925, 0.6047, -0.07886, -0.7925, 0.6047, -0.07886, -0.7925, 0.6047, -0.995, 0.09457, -0.03357, -0.995, 0.09457, -0.03357, -0.9948, 0.09573, -0.03464, -0.2706, 0.265, 0.9255, -0.2706, 0.265, 0.9255, -0.2706, 0.265, 0.9255, -0.453, 0.3975, 0.798, -0.453, 0.3975, 0.798, -0.453, 0.3975, 0.798, -0.2373, 0.9504, 0.201, -0.2373, 0.9504, 0.201, -0.2358, 0.9509, 0.2004, -0.5051, -0.2489, 0.8264, -0.5051, -0.2489, 0.8264, -0.5051, -0.2489, 0.8264, -0.07885, -0.7925, 0.6047, -0.07885, -0.7925, 0.6047, -0.07885, -0.7925, 0.6047, 0.684, -0.339, 0.6459, 0.684, -0.339, 0.6459, 0.684, -0.339, 0.6459, -0.5316, -0.3048, 0.7902, -0.5316, -0.3048, 0.7902, -0.5316, -0.3048, 0.7902, -0.505, -0.2489, 0.8264, -0.505, -0.2489, 0.8264, -0.505, -0.2489, 0.8264, -0.577, -0.2453, 0.779, -0.5678, -0.2447, 0.786, -0.5844, -0.2142, 0.7827, -0.8336, 0.5463, 0.081, -0.8336, 0.5463, 0.081, -0.8336, 0.5463, 0.081, -0.5916, -0.7569, 0.2778, -0.5924, -0.7567, 0.2767, -0.591, -0.7578, 0.2766, -0.5678, -0.065, 0.8206, -0.5678, -0.065, 0.8206, -0.5678, -0.065, 0.8206, -0.8336, 0.5463, 0.081, -0.8336, 0.5463, 0.081, -0.8336, 0.5463, 0.081, 0.5555, 0.247, 0.794, 0.5555, 0.247, 0.794, 0.5566, 0.246, 0.7936, -0.4529, 0.3975, 0.798, -0.4529, 0.3975, 0.798, -0.4529, 0.3975, 0.798, -0.8336, 0.5463, 0.081, -0.8336, 0.5463, 0.081, -0.8336, 0.5463, 0.081, -0.924, -0.3118, -0.2216, -0.924, -0.3118, -0.2216, -0.924, -0.3118, -0.2216, -0.5051, -0.2489, 0.8264, -0.5051, -0.2489, 0.8264, -0.5051, -0.2489, 0.8264, -0.453, 0.3976, 0.798, -0.453, 0.3976, 0.798, -0.453, 0.3976, 0.798, -0.3338, -0.4196, 0.8441, -0.427, -0.4332, 0.7937, -0.344, -0.5172, 0.7837, -0.453, 0.3976, 0.798, -0.453, 0.3976, 0.798, -0.453, 0.3976, 0.798, -0.3402, 0.9277, 0.154, -0.3414, 0.9275, 0.1525, -0.3418, 0.9271, 0.1542, -0.2689, -0.0251, 0.9628, -0.2689, -0.0251, 0.9628, -0.2689, -0.0251, 0.9628, -0.5678, -0.065, 0.8206, -0.5678, -0.065, 0.8206, -0.5678, -0.065, 0.8206, -0.9995, 0.0217, -0.0238, -0.9995, 0.02043, -0.02493, -0.9995, 0.02088, -0.02341, -0.4735, 0.879, -0.05646, -0.4735, 0.879, -0.05646, -0.4735, 0.879, -0.05646, -0.7329, 0.6749, -0.08559, -0.7329, 0.6749, -0.08559, -0.7329, 0.6749, -0.08559, -0.3702, 0.2546, 0.8934, -0.3702, 0.2546, 0.8934, -0.3702, 0.2546, 0.8934, 0.1297, 0.8047, 0.5793, 0.1297, 0.8047, 0.5793, 0.1297, 0.8047, 0.5793, -0.2706, 0.265, 0.9255, -0.2706, 0.265, 0.9255, -0.2706, 0.265, 0.9255, -0.7245, -0.3039, 0.6186, -0.7236, -0.3049, 0.6192, -0.7234, -0.3032, 0.6203, 0.4608, 0.1392, 0.8765, 0.4608, 0.1392, 0.8765, 0.4608, 0.1392, 0.8765, 0.5034, 0.4378, 0.7449, 0.5044, 0.4366, 0.7449, 0.5046, 0.4381, 0.744, 0.07561, 0.8157, 0.5735, 0.07561, 0.8157, 0.5735, 0.07561, 0.8157, 0.5735, -0.7543, 0.56, 0.3426, -0.8017, 0.4645, 0.376, -0.6867, 0.5093, 0.5188, -0.2707, 0.265, 0.9255, -0.2709, 0.2655, 0.9253, -0.2707, 0.265, 0.9255, 0.4193, 0.7558, 0.503, 0.4193, 0.7558, 0.503, 0.4193, 0.7558, 0.503, 0.1771, 0.8927, 0.4144, 0.1771, 0.8927, 0.4144, 0.1771, 0.8927, 0.4144, -0.2432, 0.1342, 0.9606, -0.2432, 0.1342, 0.9606, -0.2432, 0.1342, 0.9606, -0.04111, -0.7534, 0.6563, -0.04111, -0.7534, 0.6563, -0.04111, -0.7534, 0.6563, -0.2689, -0.0251, 0.9628, -0.2689, -0.0251, 0.9628, -0.2689, -0.0251, 0.9628, -0.1048, 0.6089, 0.7863, -0.08687, 0.5993, 0.7958, -0.08263, 0.618, 0.7818, -0.5316, -0.3048, 0.7902, -0.5316, -0.3048, 0.7902, -0.5316, -0.3048, 0.7902, 0.3468, -0.531, 0.7732, 0.3464, -0.5325, 0.7723, 0.348, -0.5313, 0.7724, 0.04625, 0.02232, 0.9987, 0.04413, 0.0008958, 0.999, 0.06777, 0.00823, 0.9977, 0.09908, 0.4899, 0.8661, 0.09908, 0.4899, 0.8661, 0.09908, 0.4899, 0.8661, 0.5464, -0.2485, 0.7998, 0.5464, -0.2485, 0.7998, 0.5462, -0.25, 0.7995, -0.2176, 0.3898, 0.8948, -0.2176, 0.3898, 0.8948, -0.2176, 0.3898, 0.8948, -0.5316, -0.3048, 0.7902, -0.5316, -0.3048, 0.7902, -0.5316, -0.3048, 0.7902, 0.1684, -0.6159, 0.7696, 0.1684, -0.6159, 0.7696, 0.1684, -0.6159, 0.7696, 0.754, 0.4807, 0.4477, 0.754, 0.4807, 0.4477, 0.754, 0.4807, 0.4477, -0.2176, 0.3897, 0.8948, -0.2176, 0.3897, 0.8948, -0.2176, 0.3897, 0.8948, -0.2954, -0.4839, 0.8238, -0.2954, -0.4839, 0.8238, -0.2968, -0.4841, 0.8232, 0.2905, -0.3564, 0.888, 0.2905, -0.3564, 0.888, 0.2905, -0.3564, 0.888, -0.9412, 0.09051, 0.3254, -0.9412, 0.09051, 0.3254, -0.9417, 0.09095, 0.3239, 0.02984, 0.7175, 0.6959, 0.02984, 0.7175, 0.6959, 0.02984, 0.7175, 0.6959, -0.2072, 0.7687, 0.6051, -0.2072, 0.7687, 0.6051, -0.2072, 0.7687, 0.6051, -0.3247, 0.9212, -0.2143, -0.3247, 0.9212, -0.2143, -0.3236, 0.9213, -0.2156, -0.1235, 0.2345, 0.9642, -0.1235, 0.2345, 0.9642, -0.1235, 0.2345, 0.9642, 0.2905, -0.3564, 0.888, 0.2905, -0.3564, 0.888, 0.2905, -0.3564, 0.888, 0.919, 0.03027, 0.3931, 0.919, 0.03027, 0.3931, 0.919, 0.03027, 0.3931, -0.403, -0.8934, 0.1984, -0.403, -0.8934, 0.1984, -0.403, -0.8934, 0.1984, -0.1235, 0.2344, 0.9643, -0.1235, 0.2344, 0.9643, -0.1235, 0.2344, 0.9643, -0.2069, 0.2147, 0.9545, -0.1961, 0.2186, 0.9559, -0.2181, 0.2433, 0.9451, -0.8377, 0.5308, 0.1287, -0.838, 0.5303, 0.1289, -0.8377, 0.5308, 0.1287, -0.3016, -0.4829, 0.8221, -0.3023, -0.4831, 0.8217, -0.3013, -0.4843, 0.8214, -0.2176, 0.3897, 0.8948, -0.2176, 0.3897, 0.8948, -0.2176, 0.3897, 0.8948, -0.8377, 0.5308, 0.1287, -0.8377, 0.5308, 0.1287, -0.838, 0.5304, 0.1283, 0.7437, 0.6104, 0.2726, 0.7437, 0.6104, 0.2726, 0.7447, 0.6093, 0.2723, -0.2072, 0.7687, 0.6051, -0.2072, 0.7687, 0.6051, -0.2072, 0.7687, 0.6051, -0.8377, 0.5308, 0.1287, -0.8377, 0.5308, 0.1287, -0.8377, 0.5308, 0.1287, -0.8665, -0.3559, 0.3501, -0.8665, -0.3559, 0.3501, -0.8665, -0.3559, 0.3501, -0.1235, 0.2345, 0.9643, -0.1235, 0.2345, 0.9643, -0.1235, 0.2345, 0.9643, -0.2072, 0.7687, 0.6051, -0.2072, 0.7687, 0.6051, -0.2072, 0.7687, 0.6051, 0.07169, 0.09356, 0.993, -0.02892, 0.05816, 0.9979, 0.05929, -0.02094, 0.998, -0.2072, 0.7687, 0.6051, -0.2072, 0.7687, 0.6051, -0.2072, 0.7687, 0.6051, -0.4314, 0.88, -0.1984, -0.4329, 0.8792, -0.199, -0.4326, 0.8797, -0.1974, 0.0991, 0.4899, 0.8661, 0.0991, 0.4899, 0.8661, 0.0991, 0.4899, 0.8661, -0.2176, 0.3897, 0.8948, -0.2176, 0.3897, 0.8948, -0.2176, 0.3897, 0.8948, -0.9284, 0.03402, 0.3699, -0.9284, 0.03198, 0.3701, -0.928, 0.03319, 0.3711, -0.6188, 0.7322, -0.2845, -0.6188, 0.7322, -0.2845, -0.6188, 0.7322, -0.2845, -0.8285, 0.5503, -0.1036, -0.8285, 0.5503, -0.1036, -0.8285, 0.5503, -0.1036, -0.07074, 0.6946, 0.7159, -0.07074, 0.6946, 0.7159, -0.07074, 0.6946, 0.7159, 0.1728, 0.9849, 0.003509, 0.1728, 0.9849, 0.003509, 0.1728, 0.9849, 0.003509, 0.02987, 0.7175, 0.6959, 0.02987, 0.7175, 0.6959, 0.02987, 0.7175, 0.6959, -0.3878, 0.08492, 0.9178, -0.3866, 0.0845, 0.9184, -0.3864, 0.08635, 0.9183, 0.7063, 0.5645, 0.4271, 0.7063, 0.5645, 0.4271, 0.7063, 0.5645, 0.4271, 0.6428, 0.7487, 0.1621, 0.6439, 0.7477, 0.1622, 0.6434, 0.7485, 0.1607, 0.1191, 0.9928, 0.01523, 0.1191, 0.9928, 0.01523, 0.1191, 0.9928, 0.01523, -0.675, 0.6771, 0.293, -0.6887, 0.6146, 0.3847, -0.5411, 0.7242, 0.4274, 0.02983, 0.7175, 0.6959, 0.02942, 0.7179, 0.6956, 0.02983, 0.7175, 0.6959, 0.4204, 0.8953, -0.1474, 0.4204, 0.8953, -0.1474, 0.4204, 0.8953, -0.1474, 0.1414, 0.9723, -0.1863, 0.1414, 0.9723, -0.1863, 0.1414, 0.9723, -0.1863, 0.09195, 0.6237, 0.7763, 0.09195, 0.6237, 0.7763, 0.09195, 0.6237, 0.7763, 0.336, -0.2971, 0.8938, 0.336, -0.2971, 0.8938, 0.336, -0.2971, 0.8938, 0.09911, 0.4899, 0.8661, 0.09911, 0.4899, 0.8661, 0.09911, 0.4899, 0.8661, 0.06809, 0.9329, 0.3535, 0.08964, 0.9292, 0.3585, 0.08504, 0.9378, 0.3367, -0.403, -0.8935, 0.1984, -0.403, -0.8935, 0.1984, -0.403, -0.8935, 0.1984, 0.6911, -0.05724, 0.7205, 0.6908, -0.05862, 0.7207, 0.692, -0.05803, 0.7196, 0.3917, 0.5403, 0.7448, 0.3939, 0.5223, 0.7563, 0.4137, 0.5272, 0.7423, 0.2086, -0.4401, 0.8734, 0.2086, -0.4401, 0.8734, 0.2086, -0.4401, 0.8734, 0.6631, -0.7231, 0.1933, 0.6629, -0.7234, 0.1933, 0.6628, -0.7239, 0.1915, -0.0976, -0.5615, 0.8217, -0.0976, -0.5615, 0.8217, -0.0976, -0.5615, 0.8217, -0.403, -0.8934, 0.1984, -0.403, -0.8934, 0.1984, -0.403, -0.8934, 0.1984, 0.2956, -0.9487, -0.1118, 0.2956, -0.9487, -0.1118, 0.2956, -0.9487, -0.1118, 0.7963, -0.008199, 0.6049, 0.7963, -0.008199, 0.6049, 0.7963, -0.008199, 0.6049, -0.09762, -0.5615, 0.8217, -0.09762, -0.5615, 0.8217, -0.09762, -0.5615, 0.8217, -0.1592, -0.9858, 0.0533, -0.1592, -0.9858, 0.0533, -0.1598, -0.9857, 0.05312, 0.4259, -0.8899, 0.1636, 0.4259, -0.8899, 0.1636, 0.4259, -0.8899, 0.1636, -0.8864, -0.3505, 0.3024, -0.8866, -0.35, 0.3025, -0.8874, -0.3486, 0.3017, 0.1089, -0.1852, 0.9766, 0.1089, -0.1852, 0.9766, 0.1089, -0.1852, 0.9766, -0.1402, -0.1147, 0.9835, -0.1402, -0.1147, 0.9835, -0.1402, -0.1147, 0.9835, -0.379, 0.6317, 0.6762, -0.379, 0.6317, 0.6762, -0.3781, 0.633, 0.6755, 0.01002, -0.6902, 0.7235, 0.01002, -0.6902, 0.7235, 0.01002, -0.6902, 0.7235, 0.4259, -0.8899, 0.1636, 0.4259, -0.8899, 0.1636, 0.4259, -0.8899, 0.1636, 0.9648, -0.1839, 0.188, 0.9648, -0.1839, 0.188, 0.9648, -0.1839, 0.188, 0.01004, -0.6902, 0.7235, 0.01004, -0.6902, 0.7235, 0.01004, -0.6902, 0.7235, -0.0733, -0.7042, 0.7062, -0.0625, -0.7018, 0.7096, -0.0866, -0.6825, 0.7257, -0.8255, 0.06561, 0.5605, -0.826, 0.06475, 0.5599, -0.8255, 0.06561, 0.5605, -0.1657, -0.9847, 0.05349, -0.1657, -0.9847, 0.05349, -0.1656, -0.9848, 0.05288, -0.09761, -0.5615, 0.8217, -0.09761, -0.5615, 0.8217, -0.09761, -0.5615, 0.8217, -0.8255, 0.06561, 0.5605, -0.8255, 0.06561, 0.5605, -0.8262, 0.06573, 0.5596, 0.757, 0.2059, 0.6201, 0.757, 0.2059, 0.6201, 0.758, 0.2057, 0.619, -0.1401, -0.1147, 0.9835, -0.1401, -0.1147, 0.9835, -0.1401, -0.1147, 0.9835, -0.8255, 0.06561, 0.5605, -0.8255, 0.06561, 0.5605, -0.8255, 0.06561, 0.5605, -0.7962, -0.6017, -0.06387, -0.7962, -0.6017, -0.06387, -0.7962, -0.6017, -0.06387, 0.01004, -0.6902, 0.7235, 0.01004, -0.6902, 0.7235, 0.01004, -0.6902, 0.7235, -0.1402, -0.1147, 0.9835, -0.1402, -0.1147, 0.9835, -0.1402, -0.1147, 0.9835, 0.2114, -0.7636, 0.6101, 0.1136, -0.8005, 0.5884, 0.2032, -0.8314, 0.5173, -0.1402, -0.1147, 0.9835, -0.1402, -0.1147, 0.9835, -0.1402, -0.1147, 0.9835, -0.481, 0.5817, 0.6559, -0.4827, 0.5815, 0.6549, -0.4821, 0.5805, 0.6562, 0.2086, -0.4401, 0.8734, 0.2086, -0.4401, 0.8734, 0.2086, -0.4401, 0.8734, -0.09759, -0.5615, 0.8217, -0.09759, -0.5615, 0.8217, -0.09759, -0.5615, 0.8217, -0.866, -0.4157, 0.2779, -0.8659, -0.417, 0.2763, -0.8653, -0.4171, 0.2778, -0.6745, 0.5475, 0.4953, -0.6745, 0.5475, 0.4953, -0.6745, 0.5475, 0.4953, -0.8505, 0.2702, 0.4512, -0.8505, 0.2702, 0.4512, -0.8505, 0.2702, 0.4512, 0.01296, -0.228, 0.9736, 0.01296, -0.228, 0.9736, 0.01296, -0.228, 0.9736, 0.1426, 0.5536, 0.8205, 0.1426, 0.5536, 0.8205, 0.1426, 0.5536, 0.8205, 0.1089, -0.1852, 0.9766, 0.1089, -0.1852, 0.9766, 0.1089, -0.1852, 0.9766, -0.2537, -0.7688, 0.587, -0.2524, -0.7693, 0.5869, -0.2523, -0.7682, 0.5884, 0.7437, 0.04769, 0.6668, 0.7437, 0.04769, 0.6668, 0.7437, 0.04769, 0.6668, 0.6372, 0.3586, 0.6821, 0.6384, 0.3581, 0.6813, 0.6377, 0.3597, 0.6812, 0.09101, 0.5407, 0.8362, 0.09101, 0.5407, 0.8362, 0.09101, 0.5407, 0.8362, -0.6452, 0.03068, 0.7634, -0.6437, -0.08104, 0.761, -0.4948, -0.037, 0.8682, 0.1089, -0.1853, 0.9766, 0.1089, -0.1853, 0.9766, 0.1089, -0.1853, 0.9766, 0.3683, 0.6642, 0.6505, 0.3683, 0.6642, 0.6505, 0.3683, 0.6642, 0.6505, 0.08454, 0.6999, 0.7092, 0.08454, 0.6999, 0.7092, 0.08454, 0.6999, 0.7092, 0.1847, -0.2941, 0.9378, 0.1847, -0.2941, 0.9378, 0.1847, -0.2941, 0.9378, 0.4699, -0.8564, 0.214, 0.4699, -0.8564, 0.214, 0.4699, -0.8564, 0.214, 0.2086, -0.4401, 0.8734, 0.2086, -0.4401, 0.8734, 0.2086, -0.4401, 0.8734, 0.09104, 0.2207, 0.9711, 0.1132, 0.2175, 0.9695, 0.1052, 0.2395, 0.9652, 0.7891, -0.5342, 0.3032, 0.7888, -0.5353, 0.302, 0.79, -0.5337, 0.3019, 0.479, -0.2721, 0.8346, 0.4834, -0.2911, 0.8256, 0.5008, -0.2741, 0.821, -0.04102, 0.0004814, 0.9992, -0.3793, 0.35, 0.8565, -0.3793, 0.35, 0.8565, -0.3619, 0.1862, 0.9134, -0.3257, 6.154e-05, 0.9455, -0.3792, -0.3411, 0.8602, -0.3792, -0.341, 0.8602, -0.3319, -0.2509, 0.9093, -0.7887, 0.3789, -0.4842, -0.7887, 0.3789, -0.4842, -0.7887, 0.3789, -0.4842, 0.8099, 0.4965, -0.3124, 0.8099, 0.4965, -0.3124, 0.8099, 0.4965, -0.3124, 0.8638, 0.4966, -0.08487, 0.8638, 0.4966, -0.08487, 0.8638, 0.4966, -0.08487, -0.3864, 0.08635, 0.9183, -0.3864, 0.08635, 0.9183, -0.3864, 0.08635, 0.9183, -0.01218, -0.04661, 0.9988, -0.004863, 0.0671, 0.9977, 0.0259, -0.06178, 0.9978, -0.5411, 0.7242, 0.4274, -0.5663, 0.7042, 0.4282, -0.6675, 0.6846, 0.2929, 0.07106, 0.9452, 0.3186, 0.07397, 0.9313, 0.3567, 0.08504, 0.9378, 0.3367, 0.4345, 0.5532, 0.7108, 0.3911, 0.5353, 0.7486, 0.4137, 0.5272, 0.7423, -0.2527, -0.7674, 0.5893, -0.2522, -0.7682, 0.5884, -0.2522, -0.7682, 0.5884, 0.1334, -0.8557, 0.5, 0.1371, -0.7923, 0.5945, 0.1713, -0.8578, 0.4846, -0.4948, -0.03699, 0.8682, -0.519, -0.05196, 0.8532, -0.638, 0.03585, 0.7692, 0.08859, 0.2567, 0.9624, 0.09737, 0.2179, 0.9711, 0.1052, 0.2395, 0.9652, 0.5161, -0.2311, 0.8248, 0.4792, -0.278, 0.8325, 0.5008, -0.2741, 0.821])] * 3)])
me_cube_018 = bpy.data.meshes.new('Cube.018')
me_cube_018.from_pydata([(0.04479, 0.006983, 0.2302), (0.2447, 0.07289, 0.329), (0.2422, -0.06639, 0.3438), (0.3003, 0.005841, 0.3548), (-0.1783, -0.005788, 0.2942), (-0.1442, 0.0317, 0.2793), (0.1687, 0.09336, 0.2861), (-0.01389, -0.006523, 0.2141), (0.08163, -0.0516, 0.2617), (0.07946, 0.06113, 0.2601), (-0.134, -0.05649, 0.2781), (0.1471, -0.08588, 0.2901), (0.008503, 0.007492, 0.1646), (-0.0116, 0.009536, 0.0002803), (0.05392, 0.01152, 0.2337), (0.05828, 0.003408, 0.232), (0.04957, 0.003408, 0.2307), (0.0172, -0.007979, 0.1626), (-0.0008992, -0.009002, 0.0002803), (-0.0001904, -0.007979, 0.1667), (-0.0223, -0.009002, 0.0002803), (-0.08335, 0.04025, 0.2419), (-0.03189, -0.03308, 0.2264), (-0.03093, 0.02057, 0.2264), (-0.07532, -0.06387, 0.248), (-0.006165, -0.003586, 0.07386), (-0.01996, -0.009217, 0.2156), (-0.02201, -0.004324, 0.2146), (-0.01702, -0.004807, 0.2166), (0.0009334, 0.0005209, 0.07481), (-0.006266, 0.004448, 0.07576), (-0.04671, 0.06103, 0.1245), (0.01305, 0.0303, 0.114), (-0.02439, 0.03079, 0.114), (0.03557, 0.06596, 0.1298), (-0.03811, 0.1027, 0.1501), (-0.005797, 0.01832, 0.1054), (0.02974, 0.1061, 0.1483), (-0.00583, 0.133, 0.1614), (-0.007793, 0.02292, 0.1052), (-0.004835, 0.0242, 0.1046), (-0.00509, 0.02117, 0.1058)], [], [(9, 0, 8, 11, 2, 3, 1, 6), (18, 17, 19, 20), (20, 19, 12, 13), (12, 14, 15, 17), (17, 15, 16, 19), (15, 14, 16), (19, 16, 14, 12), (13, 12, 17, 18), (22, 7, 23, 21, 5, 4, 10, 24), (19, 26, 27, 12), (12, 27, 28, 17), (27, 26, 28), (17, 28, 26, 19), (33, 36, 32, 34, 37, 38, 35, 31), (30, 39, 40, 29), (29, 40, 41, 25), (40, 39, 41), (25, 41, 39, 30)])
_uv = me_cube_018.uv_layers.new(name='UVMap')
_uv.uv.foreach_set('vector', [0.875, 0.6875, 0.875, 0.75, 0.8125, 0.75, 0.6875, 0.75, 0.625, 0.75, 0.625, 0.5, 0.875, 0.5, 0.875, 0.5625, 0.6667, 0.6667, 0.6667, 0.8333, 0.3333, 0.8333, 0.3333, 0.6667, 0.3333, 0.6667, 0.3333, 0.8333, -5.96e-08, 0.8333, -5.96e-08, 0.6667, 1.0, 0.8333, 1.0, 1.0, 0.6667, 1.0, 0.6667, 0.8333, 0.6667, 0.8333, 0.6667, 1.0, 0.3333, 1.0, 0.3333, 0.8333, 0.4578, 0.13, 0.25, 0.49, 0.04215, 0.13, 0.3333, 0.8333, 0.3333, 1.0, -5.96e-08, 1.0, -5.96e-08, 0.8333, 1.0, 0.6667, 1.0, 0.8333, 0.6667, 0.8333, 0.6667, 0.6667, 0.875, 0.6875, 0.875, 0.75, 0.8125, 0.75, 0.6875, 0.75, 0.625, 0.75, 0.625, 0.5, 0.875, 0.5, 0.875, 0.5625, 1.0, 0.8333, 1.0, 1.0, 0.6667, 1.0, 0.6667, 0.8333, 0.6667, 0.8333, 0.6667, 1.0, 0.3333, 1.0, 0.3333, 0.8333, 0.4578, 0.13, 0.25, 0.49, 0.04215, 0.13, 0.3333, 0.8333, 0.3333, 1.0, -5.96e-08, 1.0, -5.96e-08, 0.8333, 0.875, 0.6875, 0.875, 0.75, 0.8125, 0.75, 0.6875, 0.75, 0.625, 0.75, 0.625, 0.5, 0.875, 0.5, 0.875, 0.5625, 1.0, 0.8333, 1.0, 1.0, 0.6667, 1.0, 0.6667, 0.8333, 0.6667, 0.8333, 0.6667, 1.0, 0.3333, 1.0, 0.3333, 0.8333, 0.4578, 0.13, 0.25, 0.49, 0.04215, 0.13, 0.3333, 0.8333, 0.3333, 1.0, -5.96e-08, 1.0, -5.96e-08, 0.8333])
me_cube_018.materials.append(mat_grass_green)
me_cube_018.use_remesh_fix_poles = True
me_cube_018.use_remesh_preserve_attributes = False
me_cube_018.use_mirror_vertex_groups = False
me_cube_018.update()
me_cube_019 = bpy.data.meshes.new('Cube.019')
me_cube_019.from_pydata([(0.05976, -0.004566, 0.4944), (0.268, 0.1355, 0.603), (0.2727, -0.1463, 0.6034), (0.5167, -0.009272, 0.6517), (0.1544, 0.1068, 0.5453), (0.3743, -0.1078, 0.6362), (0.3791, 0.09741, 0.6377), (0.1639, -0.1345, 0.5511), (0.03899, 0.01126, 0.3987), (-0.002375, 0.01486, -0.001218), (0.0806, 0.002591, 0.4928), (0.05428, -0.01595, 0.3951), (0.0237, -0.01595, 0.4023), (-0.1122, 0.09575, 0.5539), (-0.2914, -0.09736, 0.626), (-0.2874, 0.07348, 0.6248), (-0.1043, -0.1052, 0.5491), (-0.406, -0.008537, 0.6377), (-0.2028, 0.1055, 0.5975), (-0.1989, -0.1291, 0.5971), (-0.0255, -0.01246, 0.5067), (0.01955, -0.01115, 0.2359), (-0.04114, -0.01813, 0.5062), (0.02407, 0.005931, 0.2255), (0.01683, 0.1104, 0.3697), (0.0229, 0.1125, 0.3677), (0.0391, 0.005283, 0.332), (0.03653, -0.01221, 0.3216), (0.08918, 0.1569, 0.3994), (-0.02694, 0.2681, 0.4434), (0.07724, 0.264, 0.4426), (-0.03349, 0.154, 0.3965), (0.02833, 0.3371, 0.4505), (0.096, 0.2121, 0.426), (-0.04717, 0.212, 0.4257), (0.02236, 0.1051, 0.3706), (0.05053, -0.1074, 0.4627), (0.1412, -0.2467, 0.5346), (-0.04546, -0.2469, 0.5349), (0.04275, -0.4099, 0.5669), (0.1233, -0.1712, 0.4965), (-0.02101, -0.3146, 0.5567), (0.1148, -0.3199, 0.5576), (-0.03657, -0.175, 0.5003), (0.05553, -0.1152, 0.4658), (0.04974, -0.1179, 0.4638), (0.09537, 0.01473, 0.5729), (0.07594, -0.009724, 0.5034), (0.09597, -0.006948, 0.5281), (0.06744, 0.04723, 0.5562), (0.0734, 0.01918, 0.5145), (0.08075, 0.04845, 0.565), (0.07615, 0.0321, 0.5175), (0.09675, 0.02984, 0.5746), (0.08621, 0.0204, 0.5235), (0.09626, 0.008696, 0.5295), (0.08469, 0.006118, 0.5213), (0.05719, 0.03799, 0.5428), (0.07693, 0.01462, 0.5211), (0.01838, 0.02918, 0.5293), (0.0503, 0.001182, 0.4993), (0.02024, 0.04011, 0.5331), (0.04036, 0.009646, 0.4958), (0.04111, 0.05262, 0.5488), (0.05273, 0.01553, 0.5051), (0.06509, 0.02142, 0.5144), (0.06412, 0.007812, 0.5098), (0.07355, -0.04259, 0.5743), (0.0755, -0.03392, 0.5265), (0.09827, -0.004115, 0.5692), (0.09536, -0.002879, 0.5224), (0.1013, -0.0182, 0.5763), (0.1073, -0.00204, 0.5287), (0.08715, -0.04023, 0.5792), (0.09837, -0.01589, 0.5305), (0.08948, -0.02975, 0.5324), (0.08543, -0.0184, 0.5244), (0.01247, -0.03676, 0.5411), (0.04645, -0.01933, 0.5078), (0.05233, -0.05481, 0.5568), (0.07903, -0.0314, 0.5208), (0.04085, -0.0611, 0.5538), (0.06116, -0.03878, 0.5559), (0.01517, -0.04919, 0.543), (0.06538, -0.03888, 0.519), (0.05084, -0.03345, 0.5132), (0.06274, -0.02537, 0.5143), (0.004234, 0.01549, 0.5291), (0.04893, 0.009631, 0.505), (0.00834, -0.02801, 0.529), (0.05258, -0.02728, 0.5051), (-0.0009039, -0.02117, 0.5257), (0.02271, -0.02914, 0.5328), (-0.006254, 0.007678, 0.5239), (0.04018, -0.01825, 0.5019), (0.03859, -0.001763, 0.5019), (0.05076, -0.008825, 0.5051), (0.07967, -0.0742, 0.4911), (0.05199, -0.1157, 0.4661), (0.07143, -0.1049, 0.4732), (0.05214, -0.05981, 0.4781), (0.04921, -0.09334, 0.4628), (0.06319, -0.05594, 0.4788), (0.05003, -0.08423, 0.459), (0.07895, -0.06418, 0.4862), (0.05994, -0.08941, 0.4637), (0.06985, -0.0946, 0.4684), (0.06032, -0.09911, 0.468), (0.04307, -0.07048, 0.4768), (0.05391, -0.09373, 0.4671), (0.01479, -0.08033, 0.4837), (0.03225, -0.1099, 0.4674), (0.01551, -0.07212, 0.4814), (0.02352, -0.1058, 0.4653), (0.03183, -0.05875, 0.4797), (0.03341, -0.0988, 0.4648), (0.04331, -0.09181, 0.4644), (0.04331, -0.1021, 0.4669), (0.07327, -0.1089, 0.5188), (0.06102, -0.1219, 0.488), (0.08322, -0.08744, 0.4949), (0.06898, -0.1045, 0.4687), (0.08904, -0.09355, 0.5031), (0.07849, -0.1018, 0.4685), (0.08334, -0.1059, 0.5167), (0.07491, -0.1096, 0.4771), (0.07132, -0.1173, 0.4857), (0.065, -0.1132, 0.4784), (0.02292, -0.1168, 0.5157), (0.0347, -0.1193, 0.4807), (0.05619, -0.1228, 0.5194), (0.06156, -0.1226, 0.4828), (0.04859, -0.1277, 0.5233), (0.05967, -0.1134, 0.5106), (0.02695, -0.1239, 0.5205), (0.05296, -0.1276, 0.4885), (0.04096, -0.1262, 0.4875), (0.04813, -0.121, 0.4818), (0.007132, -0.08866, 0.4926), (0.03166, -0.1024, 0.468), (0.01583, -0.1159, 0.5069), (0.03919, -0.1255, 0.4802), (0.007838, -0.1127, 0.5053), (0.0266, -0.1154, 0.5053), (-0.0001669, -0.09529, 0.4955), (0.02881, -0.1208, 0.4787), (0.02547, -0.1105, 0.4733), (0.03543, -0.114, 0.4741), (0.05206, 0.1059, 0.415), (0.02229, 0.1004, 0.3681), (0.04224, 0.103, 0.38), (0.02254, 0.1207, 0.4216), (0.01841, 0.1148, 0.3853), (0.03345, 0.1237, 0.4246), (0.01841, 0.123, 0.3909), (0.05035, 0.1152, 0.4208), (0.02904, 0.1177, 0.3885), (0.03967, 0.1124, 0.3861), (0.03032, 0.1089, 0.3826), (0.01369, 0.1147, 0.4124), (0.0237, 0.1117, 0.387), (-0.013, 0.09982, 0.4093), (0.002785, 0.09976, 0.3747), (-0.01286, 0.1063, 0.4149), (-0.006282, 0.1026, 0.3775), (0.002648, 0.1172, 0.4244), (0.003237, 0.108, 0.3826), (0.01276, 0.1135, 0.3877), (0.01342, 0.1059, 0.3804), (0.05074, 0.06325, 0.401), (0.03456, 0.0801, 0.3742), (0.0565, 0.09608, 0.4057), (0.03915, 0.1066, 0.378), (0.06362, 0.08678, 0.4046), (0.04845, 0.1095, 0.3796), (0.06032, 0.06797, 0.402), (0.04637, 0.09768, 0.378), (0.0443, 0.08586, 0.3763), (0.03685, 0.09334, 0.3761), (0.0007184, 0.05466, 0.3955), (0.007401, 0.08394, 0.3738), (0.03434, 0.05286, 0.3906), (0.03437, 0.08409, 0.3708), (0.02753, 0.04595, 0.3891), (0.03623, 0.06578, 0.3936), (0.005599, 0.04743, 0.3919), (0.02682, 0.0755, 0.3701), (0.01477, 0.07547, 0.3714), (0.02089, 0.08402, 0.3723), (-0.01905, 0.08686, 0.4075), (0.002071, 0.1032, 0.3814), (-0.007586, 0.06145, 0.3919), (0.01195, 0.08166, 0.3682), (-0.01581, 0.06342, 0.3941), (0.002817, 0.06454, 0.3908), (-0.02565, 0.07984, 0.4039), (0.001332, 0.08394, 0.3718), (-0.003053, 0.09358, 0.3777), (0.007008, 0.09243, 0.3748), (0.02044, 0.1091, 0.3722), (-0.0409, 0.09319, 0.329), (-0.05872, -0.05352, 0.4757), (-0.07923, 0.1237, 0.1451), (-0.0018, 0.1707, 0.0953), (0.08441, 0.1934, 0.1548), (-0.03431, -0.0007711, 0.5058), (0.0754, 0.1427, 0.3359), (-0.1068, -0.07931, 0.3226), (-0.09789, -0.007967, 0.2715), (-0.06385, 0.06622, 0.3128), (-0.02816, 0.04991, 0.4687), (0.0989, -0.1271, 0.4337), (0.04839, -0.1221, 0.4668), (0.1217, -0.1566, 0.288), (0.05213, -0.1678, 0.2468), (-0.01891, -0.161, 0.2923), (-0.001042, -0.1302, 0.4368), (0.09282, 0.05187, 0.4513), (0.08186, -0.01482, 0.4963), (0.1415, 0.0779, 0.2574), (0.1555, -0.01668, 0.2042), (0.1404, -0.1105, 0.2661), (0.09204, -0.08205, 0.4574)], [], [(12, 8, 9), (25, 21, 24, 23), (10, 12, 11), (96, 47, 88), (8, 12, 10), (27, 44, 45), (12, 9, 11), (20, 13, 18, 15, 17, 14, 19, 16), (11, 8, 22), (12, 11, 22), (86, 47, 78), (23, 24, 25), (51, 55, 53), (68, 76, 47), (45, 26, 44, 27), (25, 24, 21), (36, 43, 38, 41, 39, 42, 37, 40), (35, 28, 33, 30, 32, 29, 34, 31), (54, 55, 51), (66, 47, 58), (56, 47, 48), (45, 44, 26), (94, 90, 96), (93, 95, 87), (54, 52, 50), (54, 51, 52), (51, 49, 52), (94, 95, 91), (56, 55, 54), (63, 65, 57), (64, 65, 61), (53, 55, 46), (78, 85, 86), (74, 70, 76), (73, 75, 67), (64, 62, 60), (64, 61, 62), (61, 59, 62), (105, 106, 102), (66, 65, 64), (58, 65, 66), (73, 71, 75), (65, 58, 57), (48, 55, 56), (74, 75, 71), (83, 85, 77), (74, 72, 70), (74, 71, 72), (71, 69, 72), (64, 60, 66), (76, 75, 74), (60, 47, 66), (68, 75, 76), (68, 67, 75), (88, 95, 96), (54, 50, 56), (48, 46, 55), (84, 82, 80), (84, 81, 82), (81, 79, 82), (83, 81, 85), (86, 85, 84), (50, 47, 56), (93, 91, 95), (85, 78, 77), (84, 85, 81), (70, 47, 76), (84, 80, 86), (94, 92, 90), (94, 91, 92), (91, 89, 92), (63, 61, 65), (96, 95, 94), (80, 47, 86), (102, 106, 104), (95, 88, 87), (90, 47, 96), (145, 141, 147), (144, 146, 138), (105, 103, 101), (105, 102, 103), (102, 100, 103), (145, 146, 142), (107, 106, 105), (114, 116, 108), (115, 116, 112), (104, 106, 97), (129, 136, 137), (125, 121, 127), (124, 126, 118), (115, 113, 111), (115, 112, 113), (112, 110, 113), (156, 157, 153), (117, 116, 115), (109, 116, 117), (124, 122, 126), (116, 109, 108), (99, 106, 107), (125, 126, 122), (134, 136, 128), (125, 123, 121), (125, 122, 123), (122, 120, 123), (115, 111, 117), (127, 126, 125), (111, 98, 117), (119, 126, 127), (119, 118, 126), (139, 146, 147), (105, 101, 107), (99, 97, 106), (135, 133, 131), (135, 132, 133), (132, 130, 133), (134, 132, 136), (137, 136, 135), (101, 98, 107), (144, 142, 146), (136, 129, 128), (135, 136, 132), (121, 98, 127), (135, 131, 137), (145, 143, 141), (145, 142, 143), (142, 140, 143), (114, 112, 116), (147, 146, 145), (131, 98, 137), (153, 157, 155), (146, 139, 138), (141, 98, 147), (196, 192, 198), (195, 197, 189), (156, 154, 152), (156, 153, 154), (153, 151, 154), (196, 197, 193), (158, 157, 156), (165, 167, 159), (166, 167, 163), (155, 157, 148), (180, 187, 188), (176, 172, 178), (175, 177, 169), (166, 164, 162), (166, 163, 164), (163, 161, 164), (168, 167, 166), (160, 167, 168), (175, 173, 177), (167, 160, 159), (150, 157, 158), (176, 177, 173), (185, 187, 179), (176, 174, 172), (176, 173, 174), (173, 171, 174), (166, 162, 168), (178, 177, 176), (162, 149, 168), (170, 177, 178), (170, 169, 177), (190, 197, 198), (156, 152, 158), (150, 148, 157), (186, 184, 182), (186, 183, 184), (183, 181, 184), (185, 183, 187), (188, 187, 186), (152, 149, 158), (195, 193, 197), (187, 180, 179), (186, 187, 183), (172, 149, 178), (186, 182, 188), (196, 194, 192), (196, 193, 194), (193, 191, 194), (165, 163, 167), (198, 197, 196), (182, 149, 188), (197, 190, 189), (192, 149, 198), (0, 7, 2, 5, 3, 6, 1, 4), (12, 22, 8), (8, 10, 11), (9, 8, 11), (107, 98, 99), (117, 98, 109), (119, 127, 98), (137, 98, 129), (147, 98, 139), (158, 149, 150), (168, 149, 160), (170, 178, 149), (188, 149, 180), (198, 149, 190), (199, 206, 200), (202, 200, 206, 204, 203), (205, 210, 201), (207, 201, 210, 209, 208), (212, 216, 211), (213, 211, 216, 215, 214), (218, 222, 217), (219, 217, 222, 221, 220)])
me_cube_019.polygons.foreach_set('material_index', [0, 0, 0, 2, 0, 0, 0, 0, 0, 0, 2, 0, 1, 1, 0, 0, 0, 0, 1, 2, 2, 0, 1, 1, 1, 1, 1, 1, 1, 1, 1, 1, 1, 1, 1, 1, 1, 1, 1, 1, 1, 1, 1, 1, 1, 1, 1, 1, 1, 1, 1, 2, 1, 1, 1, 1, 1, 1, 1, 1, 1, 1, 1, 1, 1, 1, 1, 1, 1, 1, 1, 1, 1, 2, 1, 1, 2, 1, 1, 1, 1, 1, 1, 1, 1, 1, 1, 1, 1, 1, 1, 1, 1, 1, 1, 1, 1, 1, 1, 1, 1, 1, 1, 1, 1, 1, 2, 1, 1, 1, 1, 1, 1, 1, 1, 1, 1, 1, 1, 1, 1, 1, 1, 1, 1, 1, 1, 1, 2, 1, 1, 2, 1, 1, 1, 1, 1, 1, 1, 1, 1, 1, 1, 1, 1, 1, 1, 1, 1, 1, 1, 1, 1, 1, 1, 1, 1, 1, 1, 1, 2, 1, 1, 1, 1, 1, 1, 1, 1, 1, 1, 1, 1, 1, 1, 1, 1, 1, 1, 1, 1, 1, 2, 1, 2, 0, 0, 0, 0, 2, 2, 1, 2, 2, 2, 2, 1, 2, 2, 2, 3, 2, 3, 2, 3, 2, 3])
_uv = me_cube_019.uv_layers.new(name='UVMap')
_uv.uv.foreach_set('vector', [0.3333, 0.8333, -5.96e-08, 0.8333, -5.96e-08, 0.6667, 0.6667, 1.0, 0.3333, 0.8333, -5.96e-08, 1.0, 1.0, 0.8333, -5.96e-08, 1.0, 0.3333, 0.8333, 0.6667, 0.8333, 0.25, 0.75, 0.0, 1.0, 0.0, 0.5, -5.96e-08, 0.8333, 0.3333, 0.8333, -5.96e-08, 1.0, 1.0, 0.8333, 1.0, 1.0, 0.6667, 1.0, 0.3333, 0.8333, -5.96e-08, 0.6667, 0.6667, 0.8333, 0.875, 0.75, 0.6875, 0.75, 0.625, 0.75, 0.625, 0.6875, 0.625, 0.5, 0.8125, 0.5, 0.875, 0.5, 0.875, 0.5625, 0.3333, 0.8333, 0.6667, 0.8333, -5.96e-08, 1.0, -5.96e-08, 0.8333, 0.3333, 0.8333, -5.96e-08, 1.0, 0.25, 0.75, 0.0, 1.0, 0.0, 0.5, 1.0, 0.8333, 1.0, 1.0, 0.6667, 1.0, 0.75, 0.75, 0.25, 0.5, 0.25, 0.25, 0.0, 0.5, 0.25, 0.75, 0.0, 1.0, 0.6667, 1.0, 0.3333, 0.8333, -5.96e-08, 1.0, 1.0, 0.8333, 0.4578, 0.13, 0.25, 0.49, 0.3333, 0.8333, 0.875, 0.75, 0.6875, 0.75, 0.625, 0.75, 0.625, 0.6875, 0.625, 0.5, 0.8125, 0.5, 0.875, 0.5, 0.875, 0.5625, 0.875, 0.75, 0.6875, 0.75, 0.625, 0.75, 0.625, 0.6875, 0.625, 0.5, 0.8125, 0.5, 0.875, 0.5, 0.875, 0.5625, 0.5, 0.75, 0.25, 0.5, 0.75, 0.75, 0.25, 0.75, 0.0, 1.0, 0.0, 0.5, 0.25, 0.75, 0.0, 1.0, 0.0, 0.5, 0.4578, 0.13, 0.25, 0.49, 0.3333, 0.8333, 0.5, 0.75, 0.5, 1.0, 0.25, 0.75, 0.25, 0.25, 0.25, 0.5, 0.0, 0.0, 0.5, 0.75, 0.75, 1.0, 0.5, 1.0, 0.5, 0.75, 0.75, 0.75, 0.75, 1.0, 0.75, 0.75, 1.0, 1.0, 0.75, 1.0, 0.5, 0.75, 0.25, 0.5, 0.75, 0.75, 0.25, 0.75, 0.25, 0.5, 0.5, 0.75, 0.25, 0.25, 0.25, 0.5, 0.0, 0.0, 0.5, 0.75, 0.25, 0.5, 0.75, 0.75, 0.25, 0.25, 0.25, 0.5, 0.0, 0.0, 0.0, 0.5, 0.25, 0.5, 0.25, 0.75, 0.5, 0.75, 0.5, 1.0, 0.25, 0.75, 0.25, 0.25, 0.25, 0.5, 0.0, 0.0, 0.5, 0.75, 0.75, 1.0, 0.5, 1.0, 0.5, 0.75, 0.75, 0.75, 0.75, 1.0, 0.75, 0.75, 1.0, 1.0, 0.75, 1.0, 0.5, 0.75, 0.25, 0.5, 0.75, 0.75, 0.25, 0.75, 0.25, 0.5, 0.5, 0.75, 0.0, 0.5, 0.25, 0.5, 0.25, 0.75, 0.25, 0.25, 0.75, 0.75, 0.25, 0.5, 0.25, 0.5, 0.0, 0.5, 0.0, 0.0, 0.0, 0.5, 0.25, 0.5, 0.25, 0.75, 0.5, 0.75, 0.25, 0.5, 0.75, 0.75, 0.25, 0.25, 0.25, 0.5, 0.0, 0.0, 0.5, 0.75, 0.75, 1.0, 0.5, 1.0, 0.5, 0.75, 0.75, 0.75, 0.75, 1.0, 0.75, 0.75, 1.0, 1.0, 0.75, 1.0, 0.5, 0.75, 0.5, 1.0, 0.25, 0.75, 0.25, 0.75, 0.25, 0.5, 0.5, 0.75, 0.5, 1.0, 0.0, 1.0, 0.25, 0.75, 0.0, 0.5, 0.25, 0.5, 0.25, 0.75, 0.0, 0.5, 0.0, 0.0, 0.25, 0.5, 0.0, 0.5, 0.25, 0.5, 0.25, 0.75, 0.5, 0.75, 0.5, 1.0, 0.25, 0.75, 0.0, 0.5, 0.0, 0.0, 0.25, 0.5, 0.5, 0.75, 0.75, 1.0, 0.5, 1.0, 0.5, 0.75, 0.75, 0.75, 0.75, 1.0, 0.75, 0.75, 1.0, 1.0, 0.75, 1.0, 0.25, 0.25, 0.75, 0.75, 0.25, 0.5, 0.25, 0.75, 0.25, 0.5, 0.5, 0.75, 0.5, 1.0, 0.0, 1.0, 0.25, 0.75, 0.25, 0.25, 0.75, 0.75, 0.25, 0.5, 0.25, 0.5, 0.0, 0.5, 0.0, 0.0, 0.5, 0.75, 0.25, 0.5, 0.75, 0.75, 0.5, 1.0, 0.0, 1.0, 0.25, 0.75, 0.5, 0.75, 0.5, 1.0, 0.25, 0.75, 0.5, 0.75, 0.75, 1.0, 0.5, 1.0, 0.5, 0.75, 0.75, 0.75, 0.75, 1.0, 0.75, 0.75, 1.0, 1.0, 0.75, 1.0, 0.25, 0.25, 0.75, 0.75, 0.25, 0.5, 0.25, 0.75, 0.25, 0.5, 0.5, 0.75, 0.5, 1.0, 0.0, 1.0, 0.25, 0.75, 0.75, 0.75, 0.25, 0.5, 0.25, 0.25, 0.25, 0.5, 0.0, 0.5, 0.0, 0.0, 0.5, 1.0, 0.0, 1.0, 0.25, 0.75, 0.5, 0.75, 0.5, 1.0, 0.25, 0.75, 0.25, 0.25, 0.25, 0.5, 0.0, 0.0, 0.5, 0.75, 0.75, 1.0, 0.5, 1.0, 0.5, 0.75, 0.75, 0.75, 0.75, 1.0, 0.75, 0.75, 1.0, 1.0, 0.75, 1.0, 0.5, 0.75, 0.25, 0.5, 0.75, 0.75, 0.25, 0.75, 0.25, 0.5, 0.5, 0.75, 0.25, 0.25, 0.25, 0.5, 0.0, 0.0, 0.5, 0.75, 0.25, 0.5, 0.75, 0.75, 0.25, 0.25, 0.25, 0.5, 0.0, 0.0, 0.0, 0.5, 0.25, 0.5, 0.25, 0.75, 0.5, 0.75, 0.5, 1.0, 0.25, 0.75, 0.25, 0.25, 0.25, 0.5, 0.0, 0.0, 0.5, 0.75, 0.75, 1.0, 0.5, 1.0, 0.5, 0.75, 0.75, 0.75, 0.75, 1.0, 0.75, 0.75, 1.0, 1.0, 0.75, 1.0, 0.5, 0.75, 0.25, 0.5, 0.75, 0.75, 0.25, 0.75, 0.25, 0.5, 0.5, 0.75, 0.0, 0.5, 0.25, 0.5, 0.25, 0.75, 0.25, 0.25, 0.75, 0.75, 0.25, 0.5, 0.25, 0.5, 0.0, 0.5, 0.0, 0.0, 0.0, 0.5, 0.25, 0.5, 0.25, 0.75, 0.5, 0.75, 0.25, 0.5, 0.75, 0.75, 0.25, 0.25, 0.25, 0.5, 0.0, 0.0, 0.5, 0.75, 0.75, 1.0, 0.5, 1.0, 0.5, 0.75, 0.75, 0.75, 0.75, 1.0, 0.75, 0.75, 1.0, 1.0, 0.75, 1.0, 0.5, 0.75, 0.5, 1.0, 0.25, 0.75, 0.25, 0.75, 0.25, 0.5, 0.5, 0.75, 0.5, 1.0, 0.0, 1.0, 0.25, 0.75, 0.0, 0.5, 0.25, 0.5, 0.25, 0.75, 0.0, 0.5, 0.0, 0.0, 0.25, 0.5, 0.0, 0.5, 0.25, 0.5, 0.25, 0.75, 0.5, 0.75, 0.5, 1.0, 0.25, 0.75, 0.0, 0.5, 0.0, 0.0, 0.25, 0.5, 0.5, 0.75, 0.75, 1.0, 0.5, 1.0, 0.5, 0.75, 0.75, 0.75, 0.75, 1.0, 0.75, 0.75, 1.0, 1.0, 0.75, 1.0, 0.25, 0.25, 0.75, 0.75, 0.25, 0.5, 0.25, 0.75, 0.25, 0.5, 0.5, 0.75, 0.5, 1.0, 0.0, 1.0, 0.25, 0.75, 0.25, 0.25, 0.75, 0.75, 0.25, 0.5, 0.25, 0.5, 0.0, 0.5, 0.0, 0.0, 0.5, 0.75, 0.25, 0.5, 0.75, 0.75, 0.5, 1.0, 0.0, 1.0, 0.25, 0.75, 0.5, 0.75, 0.5, 1.0, 0.25, 0.75, 0.5, 0.75, 0.75, 1.0, 0.5, 1.0, 0.5, 0.75, 0.75, 0.75, 0.75, 1.0, 0.75, 0.75, 1.0, 1.0, 0.75, 1.0, 0.25, 0.25, 0.75, 0.75, 0.25, 0.5, 0.25, 0.75, 0.25, 0.5, 0.5, 0.75, 0.5, 1.0, 0.0, 1.0, 0.25, 0.75, 0.75, 0.75, 0.25, 0.5, 0.25, 0.25, 0.25, 0.5, 0.0, 0.5, 0.0, 0.0, 0.5, 1.0, 0.0, 1.0, 0.25, 0.75, 0.5, 0.75, 0.5, 1.0, 0.25, 0.75, 0.25, 0.25, 0.25, 0.5, 0.0, 0.0, 0.5, 0.75, 0.75, 1.0, 0.5, 1.0, 0.5, 0.75, 0.75, 0.75, 0.75, 1.0, 0.75, 0.75, 1.0, 1.0, 0.75, 1.0, 0.5, 0.75, 0.25, 0.5, 0.75, 0.75, 0.25, 0.75, 0.25, 0.5, 0.5, 0.75, 0.25, 0.25, 0.25, 0.5, 0.0, 0.0, 0.5, 0.75, 0.25, 0.5, 0.75, 0.75, 0.25, 0.25, 0.25, 0.5, 0.0, 0.0, 0.0, 0.5, 0.25, 0.5, 0.25, 0.75, 0.5, 0.75, 0.5, 1.0, 0.25, 0.75, 0.25, 0.25, 0.25, 0.5, 0.0, 0.0, 0.5, 0.75, 0.75, 1.0, 0.5, 1.0, 0.5, 0.75, 0.75, 0.75, 0.75, 1.0, 0.75, 0.75, 1.0, 1.0, 0.75, 1.0, 0.25, 0.75, 0.25, 0.5, 0.5, 0.75, 0.0, 0.5, 0.25, 0.5, 0.25, 0.75, 0.25, 0.25, 0.75, 0.75, 0.25, 0.5, 0.25, 0.5, 0.0, 0.5, 0.0, 0.0, 0.0, 0.5, 0.25, 0.5, 0.25, 0.75, 0.5, 0.75, 0.25, 0.5, 0.75, 0.75, 0.25, 0.25, 0.25, 0.5, 0.0, 0.0, 0.5, 0.75, 0.75, 1.0, 0.5, 1.0, 0.5, 0.75, 0.75, 0.75, 0.75, 1.0, 0.75, 0.75, 1.0, 1.0, 0.75, 1.0, 0.5, 0.75, 0.5, 1.0, 0.25, 0.75, 0.25, 0.75, 0.25, 0.5, 0.5, 0.75, 0.5, 1.0, 0.0, 1.0, 0.25, 0.75, 0.0, 0.5, 0.25, 0.5, 0.25, 0.75, 0.0, 0.5, 0.0, 0.0, 0.25, 0.5, 0.0, 0.5, 0.25, 0.5, 0.25, 0.75, 0.5, 0.75, 0.5, 1.0, 0.25, 0.75, 0.0, 0.5, 0.0, 0.0, 0.25, 0.5, 0.5, 0.75, 0.75, 1.0, 0.5, 1.0, 0.5, 0.75, 0.75, 0.75, 0.75, 1.0, 0.75, 0.75, 1.0, 1.0, 0.75, 1.0, 0.25, 0.25, 0.75, 0.75, 0.25, 0.5, 0.25, 0.75, 0.25, 0.5, 0.5, 0.75, 0.5, 1.0, 0.0, 1.0, 0.25, 0.75, 0.25, 0.25, 0.75, 0.75, 0.25, 0.5, 0.25, 0.5, 0.0, 0.5, 0.0, 0.0, 0.5, 0.75, 0.25, 0.5, 0.75, 0.75, 0.5, 1.0, 0.0, 1.0, 0.25, 0.75, 0.5, 0.75, 0.5, 1.0, 0.25, 0.75, 0.5, 0.75, 0.75, 1.0, 0.5, 1.0, 0.5, 0.75, 0.75, 0.75, 0.75, 1.0, 0.75, 0.75, 1.0, 1.0, 0.75, 1.0, 0.25, 0.25, 0.75, 0.75, 0.25, 0.5, 0.25, 0.75, 0.25, 0.5, 0.5, 0.75, 0.5, 1.0, 0.0, 1.0, 0.25, 0.75, 0.25, 0.5, 0.0, 0.5, 0.0, 0.0, 0.5, 1.0, 0.0, 1.0, 0.25, 0.75, 0.875, 0.75, 0.6875, 0.75, 0.625, 0.75, 0.625, 0.6875, 0.625, 0.5, 0.8125, 0.5, 0.875, 0.5, 0.875, 0.5625, 1.0, 0.8333, 1.0, 1.0, 0.6667, 0.8333, 1.0, 0.8333, 1.0, 1.0, 0.6667, 0.8333, 1.0, 0.6667, 1.0, 0.8333, 0.6667, 0.8333, 0.25, 0.75, 0.0, 1.0, 0.0, 0.5, 0.25, 0.75, 0.0, 1.0, 0.0, 0.5, 0.0, 0.5, 0.25, 0.75, 0.0, 1.0, 0.25, 0.75, 0.0, 1.0, 0.0, 0.5, 0.25, 0.75, 0.0, 1.0, 0.0, 0.5, 0.25, 0.75, 0.0, 1.0, 0.0, 0.5, 0.25, 0.75, 0.0, 1.0, 0.0, 0.5, 0.0, 0.5, 0.25, 0.75, 0.0, 1.0, 0.25, 0.75, 0.0, 1.0, 0.0, 0.5, 0.25, 0.75, 0.0, 1.0, 0.0, 0.5, 0.0, 0.0, 0.0, 0.0, 0.0, 0.0, 0.0, 0.0, 0.0, 0.0, 0.0, 0.0, 0.0, 0.0, 0.0, 0.0, 0.0, 0.0, 0.0, 0.0, 0.0, 0.0, 0.0, 0.0, 0.0, 0.0, 0.0, 0.0, 0.0, 0.0, 0.0, 0.0, 0.0, 0.0, 0.0, 0.0, 0.0, 0.0, 0.0, 0.0, 0.0, 0.0, 0.0, 0.0, 0.0, 0.0, 0.0, 0.0, 0.0, 0.0, 0.0, 0.0, 0.0, 0.0, 0.0, 0.0, 0.0, 0.0, 0.0, 0.0, 0.0, 0.0, 0.0, 0.0])
me_cube_019.materials.append(mat_grass_green)
me_cube_019.materials.append(mat_eggplant_purple)
me_cube_019.materials.append(mat_flower_yellow)
me_cube_019.materials.append(mat_eggplant_main)
me_cube_019.use_remesh_fix_poles = True
me_cube_019.use_remesh_preserve_attributes = False
me_cube_019.use_mirror_vertex_groups = False
me_cube_019.update()
me_cube_019.normals_split_custom_set([tuple(v) for v in zip(*[iter([-0.8626, 0.4971, 0.09368, -0.8626, 0.4971, 0.09368, -0.8626, 0.4971, 0.09368, -0.1138, -0.4947, -0.8616, -0.1138, -0.4947, -0.8616, -0.1138, -0.4947, -0.8616, -0.1138, -0.4947, -0.8616, 0.04145, -0.9836, 0.1755, 0.04145, -0.9836, 0.1755, 0.04145, -0.9836, 0.1755, 0.09869, 0.04186, 0.9942, 0.04436, 0.01627, 0.9989, 0.06776, 0.008214, 0.9977, -0.7797, 0.4899, 0.39, -0.7797, 0.4899, 0.39, -0.7797, 0.4899, 0.39, 0.5083, -0.6678, -0.5438, 0.5083, -0.6678, -0.5438, 0.5083, -0.6678, -0.5438, -0.01771, -0.997, -0.07498, -0.01771, -0.997, -0.07498, -0.01771, -0.997, -0.07498, 0.04102, -0.0004814, 0.9992, 0.3793, -0.35, 0.8565, 0.3793, -0.35, 0.8565, 0.3619, -0.1862, 0.9134, 0.3257, -6.154e-05, 0.9455, 0.3792, 0.3411, 0.8602, 0.3792, 0.341, 0.8602, 0.3319, 0.2509, 0.9093, 0.7157, 0.3198, 0.6208, 0.7157, 0.3198, 0.6208, 0.7157, 0.3198, 0.6208, -0.0058, -0.9997, -0.02456, -0.0058, -0.9997, -0.02456, -0.0058, -0.9997, -0.02456, -0.08838, 0.6358, 0.7668, -0.1006, 0.6047, 0.79, -0.0826, 0.618, 0.7818, -0.4295, 0.721, -0.5438, -0.4295, 0.721, -0.5438, -0.4295, 0.721, -0.5438, -0.7945, -0.5464, 0.2649, -0.7945, -0.5464, 0.2649, -0.7945, -0.5464, 0.2649, -0.6866, 0.5093, 0.5188, -0.7095, 0.4966, 0.5, -0.7476, 0.5651, 0.3491, 0.05728, 0.5044, -0.8616, 0.05728, 0.5044, -0.8616, 0.05728, 0.5044, -0.8616, 0.05728, 0.5044, -0.8616, 0.4319, -0.6632, 0.6112, 0.4319, -0.6632, 0.6112, 0.4319, -0.6632, 0.6112, 0.001114, 0.04101, 0.9992, 0.3558, 0.3739, 0.8565, 0.3558, 0.3739, 0.8565, 0.1918, 0.359, 0.9134, 0.005084, 0.3257, 0.9455, -0.3352, 0.3844, 0.8602, -0.3352, 0.3845, 0.8602, -0.2458, 0.3357, 0.9093, -0.001114, -0.04101, 0.9992, -0.3558, -0.3739, 0.8565, -0.3558, -0.3739, 0.8565, -0.1918, -0.359, 0.9134, -0.005084, -0.3257, 0.9455, 0.3352, -0.3844, 0.8602, 0.3352, -0.3845, 0.8602, 0.2458, -0.3357, 0.9093, -0.7945, -0.5464, 0.2649, -0.7945, -0.5464, 0.2649, -0.7945, -0.5464, 0.2649, -0.4091, -0.5261, 0.7456, -0.4051, -0.4301, 0.8068, -0.3733, -0.5456, 0.7503, -0.7237, -0.3017, 0.6206, -0.7234, -0.3032, 0.6203, -0.7234, -0.3032, 0.6203, -0.5041, 0.6102, 0.6112, -0.5041, 0.6102, 0.6112, -0.5041, 0.6102, 0.6112, -0.269, -0.02508, 0.9628, -0.269, -0.02508, 0.9628, -0.269, -0.02508, 0.9628, 0.1879, -0.7055, 0.6833, 0.1875, -0.7054, 0.6836, 0.1878, -0.7066, 0.6822, -0.5678, -0.06496, 0.8206, -0.5678, -0.06496, 0.8206, -0.5678, -0.06496, 0.8206, -0.7945, -0.5464, 0.2649, -0.7945, -0.5464, 0.2649, -0.7945, -0.5464, 0.2649, -0.1362, -0.9327, 0.3339, -0.1362, -0.9327, 0.3339, -0.1362, -0.9327, 0.3339, 0.4986, 0.04884, 0.8655, 0.4986, 0.04884, 0.8655, 0.4986, 0.04884, 0.8655, -0.5678, -0.065, 0.8206, -0.5678, -0.065, 0.8206, -0.5678, -0.065, 0.8206, -0.5865, -0.7597, 0.2809, -0.5865, -0.7597, 0.2809, -0.5875, -0.7593, 0.2797, -0.07886, -0.7925, 0.6047, -0.07886, -0.7925, 0.6047, -0.07886, -0.7925, 0.6047, -0.995, 0.09457, -0.03357, -0.995, 0.09457, -0.03357, -0.9948, 0.09573, -0.03464, -0.2706, 0.265, 0.9255, -0.2706, 0.265, 0.9255, -0.2706, 0.265, 0.9255, -0.453, 0.3975, 0.798, -0.453, 0.3975, 0.798, -0.453, 0.3975, 0.798, -0.2373, 0.9504, 0.201, -0.2373, 0.9504, 0.201, -0.2358, 0.9509, 0.2004, -0.5051, -0.2489, 0.8264, -0.5051, -0.2489, 0.8264, -0.5051, -0.2489, 0.8264, -0.07885, -0.7925, 0.6047, -0.07885, -0.7925, 0.6047, -0.07885, -0.7925, 0.6047, 0.684, -0.339, 0.6459, 0.684, -0.339, 0.6459, 0.684, -0.339, 0.6459, -0.5316, -0.3048, 0.7902, -0.5316, -0.3048, 0.7902, -0.5316, -0.3048, 0.7902, -0.505, -0.2489, 0.8264, -0.505, -0.2489, 0.8264, -0.505, -0.2489, 0.8264, -0.577, -0.2453, 0.779, -0.5678, -0.2447, 0.786, -0.5844, -0.2142, 0.7827, -0.8336, 0.5463, 0.081, -0.8336, 0.5463, 0.081, -0.8336, 0.5463, 0.081, -0.5916, -0.7569, 0.2778, -0.5924, -0.7567, 0.2767, -0.591, -0.7578, 0.2766, -0.5678, -0.065, 0.8206, -0.5678, -0.065, 0.8206, -0.5678, -0.065, 0.8206, -0.8336, 0.5463, 0.081, -0.8336, 0.5463, 0.081, -0.8336, 0.5463, 0.081, 0.5555, 0.247, 0.794, 0.5555, 0.247, 0.794, 0.5566, 0.246, 0.7936, -0.4529, 0.3975, 0.798, -0.4529, 0.3975, 0.798, -0.4529, 0.3975, 0.798, -0.8336, 0.5463, 0.081, -0.8336, 0.5463, 0.081, -0.8336, 0.5463, 0.081, -0.924, -0.3118, -0.2216, -0.924, -0.3118, -0.2216, -0.924, -0.3118, -0.2216, -0.5051, -0.2489, 0.8264, -0.5051, -0.2489, 0.8264, -0.5051, -0.2489, 0.8264, -0.453, 0.3976, 0.798, -0.453, 0.3976, 0.798, -0.453, 0.3976, 0.798, -0.3338, -0.4196, 0.8441, -0.427, -0.4332, 0.7937, -0.344, -0.5172, 0.7837, -0.453, 0.3976, 0.798, -0.453, 0.3976, 0.798, -0.453, 0.3976, 0.798, -0.3402, 0.9277, 0.154, -0.3414, 0.9275, 0.1525, -0.3418, 0.9271, 0.1542, -0.2689, -0.0251, 0.9628, -0.2689, -0.0251, 0.9628, -0.2689, -0.0251, 0.9628, -0.5678, -0.065, 0.8206, -0.5678, -0.065, 0.8206, -0.5678, -0.065, 0.8206, -0.9995, 0.0217, -0.0238, -0.9995, 0.02043, -0.02493, -0.9995, 0.02088, -0.02341, -0.4735, 0.879, -0.05646, -0.4735, 0.879, -0.05646, -0.4735, 0.879, -0.05646, -0.7329, 0.6749, -0.08559, -0.7329, 0.6749, -0.08559, -0.7329, 0.6749, -0.08559, -0.3702, 0.2546, 0.8934, -0.3702, 0.2546, 0.8934, -0.3702, 0.2546, 0.8934, 0.1297, 0.8047, 0.5793, 0.1297, 0.8047, 0.5793, 0.1297, 0.8047, 0.5793, -0.2706, 0.265, 0.9255, -0.2706, 0.265, 0.9255, -0.2706, 0.265, 0.9255, -0.7245, -0.3039, 0.6186, -0.7236, -0.3049, 0.6192, -0.7234, -0.3032, 0.6203, 0.4608, 0.1392, 0.8765, 0.4608, 0.1392, 0.8765, 0.4608, 0.1392, 0.8765, 0.5034, 0.4378, 0.7449, 0.5044, 0.4366, 0.7449, 0.5046, 0.4381, 0.744, 0.07561, 0.8157, 0.5735, 0.07561, 0.8157, 0.5735, 0.07561, 0.8157, 0.5735, -0.7543, 0.56, 0.3426, -0.8017, 0.4645, 0.376, -0.6867, 0.5093, 0.5188, -0.2707, 0.265, 0.9255, -0.2709, 0.2655, 0.9253, -0.2707, 0.265, 0.9255, 0.4193, 0.7558, 0.503, 0.4193, 0.7558, 0.503, 0.4193, 0.7558, 0.503, 0.1771, 0.8927, 0.4144, 0.1771, 0.8927, 0.4144, 0.1771, 0.8927, 0.4144, -0.2432, 0.1342, 0.9606, -0.2432, 0.1342, 0.9606, -0.2432, 0.1342, 0.9606, -0.04111, -0.7534, 0.6563, -0.04111, -0.7534, 0.6563, -0.04111, -0.7534, 0.6563, -0.2689, -0.0251, 0.9628, -0.2689, -0.0251, 0.9628, -0.2689, -0.0251, 0.9628, -0.1048, 0.6089, 0.7863, -0.08687, 0.5993, 0.7958, -0.08263, 0.618, 0.7818, -0.5316, -0.3048, 0.7902, -0.5316, -0.3048, 0.7902, -0.5316, -0.3048, 0.7902, 0.3468, -0.531, 0.7732, 0.3464, -0.5325, 0.7723, 0.348, -0.5313, 0.7724, 0.04625, 0.02232, 0.9987, 0.04413, 0.0008958, 0.999, 0.06777, 0.00823, 0.9977, 0.09908, 0.4899, 0.8661, 0.09908, 0.4899, 0.8661, 0.09908, 0.4899, 0.8661, 0.5464, -0.2485, 0.7998, 0.5464, -0.2485, 0.7998, 0.5462, -0.25, 0.7995, -0.2176, 0.3898, 0.8948, -0.2176, 0.3898, 0.8948, -0.2176, 0.3898, 0.8948, -0.5316, -0.3048, 0.7902, -0.5316, -0.3048, 0.7902, -0.5316, -0.3048, 0.7902, 0.1684, -0.6159, 0.7696, 0.1684, -0.6159, 0.7696, 0.1684, -0.6159, 0.7696, 0.754, 0.4807, 0.4477, 0.754, 0.4807, 0.4477, 0.754, 0.4807, 0.4477, -0.2176, 0.3897, 0.8948, -0.2176, 0.3897, 0.8948, -0.2176, 0.3897, 0.8948, -0.2954, -0.4839, 0.8238, -0.2954, -0.4839, 0.8238, -0.2968, -0.4841, 0.8232, 0.2905, -0.3564, 0.888, 0.2905, -0.3564, 0.888, 0.2905, -0.3564, 0.888, -0.9412, 0.09051, 0.3254, -0.9412, 0.09051, 0.3254, -0.9417, 0.09095, 0.3239, 0.02984, 0.7175, 0.6959, 0.02984, 0.7175, 0.6959, 0.02984, 0.7175, 0.6959, -0.2072, 0.7687, 0.6051, -0.2072, 0.7687, 0.6051, -0.2072, 0.7687, 0.6051, -0.3247, 0.9212, -0.2143, -0.3247, 0.9212, -0.2143, -0.3236, 0.9213, -0.2156, -0.1235, 0.2345, 0.9642, -0.1235, 0.2345, 0.9642, -0.1235, 0.2345, 0.9642, 0.2905, -0.3564, 0.888, 0.2905, -0.3564, 0.888, 0.2905, -0.3564, 0.888, 0.919, 0.03027, 0.3931, 0.919, 0.03027, 0.3931, 0.919, 0.03027, 0.3931, -0.403, -0.8934, 0.1984, -0.403, -0.8934, 0.1984, -0.403, -0.8934, 0.1984, -0.1235, 0.2344, 0.9643, -0.1235, 0.2344, 0.9643, -0.1235, 0.2344, 0.9643, -0.2069, 0.2147, 0.9545, -0.1961, 0.2186, 0.9559, -0.2181, 0.2433, 0.9451, -0.8377, 0.5308, 0.1287, -0.838, 0.5303, 0.1289, -0.8377, 0.5308, 0.1287, -0.3016, -0.4829, 0.8221, -0.3023, -0.4831, 0.8217, -0.3013, -0.4843, 0.8214, -0.2176, 0.3897, 0.8948, -0.2176, 0.3897, 0.8948, -0.2176, 0.3897, 0.8948, -0.8377, 0.5308, 0.1287, -0.8377, 0.5308, 0.1287, -0.838, 0.5304, 0.1283, 0.7437, 0.6104, 0.2726, 0.7437, 0.6104, 0.2726, 0.7447, 0.6093, 0.2723, -0.2072, 0.7687, 0.6051, -0.2072, 0.7687, 0.6051, -0.2072, 0.7687, 0.6051, -0.8377, 0.5308, 0.1287, -0.8377, 0.5308, 0.1287, -0.8377, 0.5308, 0.1287, -0.8665, -0.3559, 0.3501, -0.8665, -0.3559, 0.3501, -0.8665, -0.3559, 0.3501, -0.1235, 0.2345, 0.9643, -0.1235, 0.2345, 0.9643, -0.1235, 0.2345, 0.9643, -0.2072, 0.7687, 0.6051, -0.2072, 0.7687, 0.6051, -0.2072, 0.7687, 0.6051, 0.07169, 0.09356, 0.993, -0.02892, 0.05816, 0.9979, 0.05929, -0.02094, 0.998, -0.2072, 0.7687, 0.6051, -0.2072, 0.7687, 0.6051, -0.2072, 0.7687, 0.6051, -0.4314, 0.88, -0.1984, -0.4329, 0.8792, -0.199, -0.4326, 0.8797, -0.1974, 0.0991, 0.4899, 0.8661, 0.0991, 0.4899, 0.8661, 0.0991, 0.4899, 0.8661, -0.2176, 0.3897, 0.8948, -0.2176, 0.3897, 0.8948, -0.2176, 0.3897, 0.8948, -0.9284, 0.03402, 0.3699, -0.9284, 0.03198, 0.3701, -0.928, 0.03319, 0.3711, -0.6188, 0.7322, -0.2845, -0.6188, 0.7322, -0.2845, -0.6188, 0.7322, -0.2845, -0.8285, 0.5503, -0.1036, -0.8285, 0.5503, -0.1036, -0.8285, 0.5503, -0.1036, -0.07074, 0.6946, 0.7159, -0.07074, 0.6946, 0.7159, -0.07074, 0.6946, 0.7159, 0.1728, 0.9849, 0.003509, 0.1728, 0.9849, 0.003509, 0.1728, 0.9849, 0.003509, 0.02987, 0.7175, 0.6959, 0.02987, 0.7175, 0.6959, 0.02987, 0.7175, 0.6959, -0.3878, 0.08492, 0.9178, -0.3866, 0.0845, 0.9184, -0.3864, 0.08635, 0.9183, 0.7063, 0.5645, 0.4271, 0.7063, 0.5645, 0.4271, 0.7063, 0.5645, 0.4271, 0.6428, 0.7487, 0.1621, 0.6439, 0.7477, 0.1622, 0.6434, 0.7485, 0.1607, 0.1191, 0.9928, 0.01523, 0.1191, 0.9928, 0.01523, 0.1191, 0.9928, 0.01523, -0.675, 0.6771, 0.293, -0.6887, 0.6146, 0.3847, -0.5411, 0.7242, 0.4274, 0.02983, 0.7175, 0.6959, 0.02942, 0.7179, 0.6956, 0.02983, 0.7175, 0.6959, 0.4204, 0.8953, -0.1474, 0.4204, 0.8953, -0.1474, 0.4204, 0.8953, -0.1474, 0.1414, 0.9723, -0.1863, 0.1414, 0.9723, -0.1863, 0.1414, 0.9723, -0.1863, 0.09195, 0.6237, 0.7763, 0.09195, 0.6237, 0.7763, 0.09195, 0.6237, 0.7763, 0.336, -0.2971, 0.8938, 0.336, -0.2971, 0.8938, 0.336, -0.2971, 0.8938, 0.09911, 0.4899, 0.8661, 0.09911, 0.4899, 0.8661, 0.09911, 0.4899, 0.8661, 0.06809, 0.9329, 0.3535, 0.08964, 0.9292, 0.3585, 0.08504, 0.9378, 0.3367, -0.403, -0.8935, 0.1984, -0.403, -0.8935, 0.1984, -0.403, -0.8935, 0.1984, 0.6911, -0.05724, 0.7205, 0.6908, -0.05862, 0.7207, 0.692, -0.05803, 0.7196, 0.3917, 0.5403, 0.7448, 0.3939, 0.5223, 0.7563, 0.4137, 0.5272, 0.7423, 0.2086, -0.4401, 0.8734, 0.2086, -0.4401, 0.8734, 0.2086, -0.4401, 0.8734, 0.6631, -0.7231, 0.1933, 0.6629, -0.7234, 0.1933, 0.6628, -0.7239, 0.1915, -0.0976, -0.5615, 0.8217, -0.0976, -0.5615, 0.8217, -0.0976, -0.5615, 0.8217, -0.403, -0.8934, 0.1984, -0.403, -0.8934, 0.1984, -0.403, -0.8934, 0.1984, 0.2956, -0.9487, -0.1118, 0.2956, -0.9487, -0.1118, 0.2956, -0.9487, -0.1118, 0.7963, -0.008199, 0.6049, 0.7963, -0.008199, 0.6049, 0.7963, -0.008199, 0.6049, -0.09762, -0.5615, 0.8217, -0.09762, -0.5615, 0.8217, -0.09762, -0.5615, 0.8217, -0.1592, -0.9858, 0.0533, -0.1592, -0.9858, 0.0533, -0.1598, -0.9857, 0.05312, 0.4259, -0.8899, 0.1636, 0.4259, -0.8899, 0.1636, 0.4259, -0.8899, 0.1636, -0.8864, -0.3505, 0.3024, -0.8866, -0.35, 0.3025, -0.8874, -0.3486, 0.3017, 0.1089, -0.1852, 0.9766, 0.1089, -0.1852, 0.9766, 0.1089, -0.1852, 0.9766, -0.1402, -0.1147, 0.9835, -0.1402, -0.1147, 0.9835, -0.1402, -0.1147, 0.9835, -0.379, 0.6317, 0.6762, -0.379, 0.6317, 0.6762, -0.3781, 0.633, 0.6755, 0.01002, -0.6902, 0.7235, 0.01002, -0.6902, 0.7235, 0.01002, -0.6902, 0.7235, 0.4259, -0.8899, 0.1636, 0.4259, -0.8899, 0.1636, 0.4259, -0.8899, 0.1636, 0.9648, -0.1839, 0.188, 0.9648, -0.1839, 0.188, 0.9648, -0.1839, 0.188, 0.01004, -0.6902, 0.7235, 0.01004, -0.6902, 0.7235, 0.01004, -0.6902, 0.7235, -0.0733, -0.7042, 0.7062, -0.0625, -0.7018, 0.7096, -0.0866, -0.6825, 0.7257, -0.8255, 0.06561, 0.5605, -0.826, 0.06475, 0.5599, -0.8255, 0.06561, 0.5605, -0.1657, -0.9847, 0.05349, -0.1657, -0.9847, 0.05349, -0.1656, -0.9848, 0.05288, -0.09761, -0.5615, 0.8217, -0.09761, -0.5615, 0.8217, -0.09761, -0.5615, 0.8217, -0.8255, 0.06561, 0.5605, -0.8255, 0.06561, 0.5605, -0.8262, 0.06573, 0.5596, 0.757, 0.2059, 0.6201, 0.757, 0.2059, 0.6201, 0.758, 0.2057, 0.619, -0.1401, -0.1147, 0.9835, -0.1401, -0.1147, 0.9835, -0.1401, -0.1147, 0.9835, -0.8255, 0.06561, 0.5605, -0.8255, 0.06561, 0.5605, -0.8255, 0.06561, 0.5605, -0.7962, -0.6017, -0.06387, -0.7962, -0.6017, -0.06387, -0.7962, -0.6017, -0.06387, 0.01004, -0.6902, 0.7235, 0.01004, -0.6902, 0.7235, 0.01004, -0.6902, 0.7235, -0.1402, -0.1147, 0.9835, -0.1402, -0.1147, 0.9835, -0.1402, -0.1147, 0.9835, 0.2114, -0.7636, 0.6101, 0.1136, -0.8005, 0.5884, 0.2032, -0.8314, 0.5173, -0.1402, -0.1147, 0.9835, -0.1402, -0.1147, 0.9835, -0.1402, -0.1147, 0.9835, -0.481, 0.5817, 0.6559, -0.4827, 0.5815, 0.6549, -0.4821, 0.5805, 0.6562, 0.2086, -0.4401, 0.8734, 0.2086, -0.4401, 0.8734, 0.2086, -0.4401, 0.8734, -0.09759, -0.5615, 0.8217, -0.09759, -0.5615, 0.8217, -0.09759, -0.5615, 0.8217, -0.866, -0.4157, 0.2779, -0.8659, -0.417, 0.2763, -0.8653, -0.4171, 0.2778, -0.6745, 0.5475, 0.4953, -0.6745, 0.5475, 0.4953, -0.6745, 0.5475, 0.4953, -0.8505, 0.2702, 0.4512, -0.8505, 0.2702, 0.4512, -0.8505, 0.2702, 0.4512, 0.01296, -0.228, 0.9736, 0.01296, -0.228, 0.9736, 0.01296, -0.228, 0.9736, 0.1426, 0.5536, 0.8205, 0.1426, 0.5536, 0.8205, 0.1426, 0.5536, 0.8205, 0.1089, -0.1852, 0.9766, 0.1089, -0.1852, 0.9766, 0.1089, -0.1852, 0.9766, -0.2537, -0.7688, 0.587, -0.2524, -0.7693, 0.5869, -0.2523, -0.7682, 0.5884, 0.7437, 0.04769, 0.6668, 0.7437, 0.04769, 0.6668, 0.7437, 0.04769, 0.6668, 0.6372, 0.3586, 0.6821, 0.6384, 0.3581, 0.6813, 0.6377, 0.3597, 0.6812, 0.09101, 0.5407, 0.8362, 0.09101, 0.5407, 0.8362, 0.09101, 0.5407, 0.8362, -0.6452, 0.03068, 0.7634, -0.6437, -0.08104, 0.761, -0.4948, -0.037, 0.8682, 0.1089, -0.1853, 0.9766, 0.1089, -0.1853, 0.9766, 0.1089, -0.1853, 0.9766, 0.3683, 0.6642, 0.6505, 0.3683, 0.6642, 0.6505, 0.3683, 0.6642, 0.6505, 0.08454, 0.6999, 0.7092, 0.08454, 0.6999, 0.7092, 0.08454, 0.6999, 0.7092, 0.1847, -0.2941, 0.9378, 0.1847, -0.2941, 0.9378, 0.1847, -0.2941, 0.9378, 0.4699, -0.8564, 0.214, 0.4699, -0.8564, 0.214, 0.4699, -0.8564, 0.214, 0.2086, -0.4401, 0.8734, 0.2086, -0.4401, 0.8734, 0.2086, -0.4401, 0.8734, 0.09104, 0.2207, 0.9711, 0.1132, 0.2175, 0.9695, 0.1052, 0.2395, 0.9652, 0.7891, -0.5342, 0.3032, 0.7888, -0.5353, 0.302, 0.79, -0.5337, 0.3019, 0.479, -0.2721, 0.8346, 0.4834, -0.2911, 0.8256, 0.5008, -0.2741, 0.821, -0.04102, 0.0004814, 0.9992, -0.3793, 0.35, 0.8565, -0.3793, 0.35, 0.8565, -0.3619, 0.1862, 0.9134, -0.3257, 6.154e-05, 0.9455, -0.3792, -0.3411, 0.8602, -0.3792, -0.341, 0.8602, -0.3319, -0.2509, 0.9093, -0.7887, 0.3789, -0.4842, -0.7887, 0.3789, -0.4842, -0.7887, 0.3789, -0.4842, 0.8099, 0.4965, -0.3124, 0.8099, 0.4965, -0.3124, 0.8099, 0.4965, -0.3124, 0.8638, 0.4966, -0.08487, 0.8638, 0.4966, -0.08487, 0.8638, 0.4966, -0.08487, -0.3864, 0.08635, 0.9183, -0.3864, 0.08635, 0.9183, -0.3864, 0.08635, 0.9183, -0.01218, -0.04661, 0.9988, -0.004863, 0.0671, 0.9977, 0.0259, -0.06178, 0.9978, -0.5411, 0.7242, 0.4274, -0.5663, 0.7042, 0.4282, -0.6675, 0.6846, 0.2929, 0.07106, 0.9452, 0.3186, 0.07397, 0.9313, 0.3567, 0.08504, 0.9378, 0.3367, 0.4345, 0.5532, 0.7108, 0.3911, 0.5353, 0.7486, 0.4137, 0.5272, 0.7423, -0.2527, -0.7674, 0.5893, -0.2522, -0.7682, 0.5884, -0.2522, -0.7682, 0.5884, 0.1334, -0.8557, 0.5, 0.1371, -0.7923, 0.5945, 0.1713, -0.8578, 0.4846, -0.4948, -0.03699, 0.8682, -0.519, -0.05196, 0.8532, -0.638, 0.03585, 0.7692, 0.08859, 0.2567, 0.9624, 0.09737, 0.2179, 0.9711, 0.1052, 0.2395, 0.9652, 0.5161, -0.2311, 0.8248, 0.4792, -0.278, 0.8325, 0.5008, -0.2741, 0.821, -0.3928, 0.8905, 0.2297, -0.3928, 0.8905, 0.2297, -0.3928, 0.8905, 0.2297, -0.3928, 0.8905, 0.2297, -0.3928, 0.8905, 0.2297, -0.3928, 0.8905, 0.2297, -0.3928, 0.8905, 0.2297, -0.3928, 0.8905, 0.2297, -0.9259, 0.2899, 0.2423, -0.9259, 0.2899, 0.2423, -0.9259, 0.2899, 0.2423, -0.9259, 0.2899, 0.2423, -0.9259, 0.2899, 0.2423, -0.9259, 0.2899, 0.2423, -0.9259, 0.2899, 0.2423, -0.9259, 0.2899, 0.2423, 0.03704, -0.9783, 0.2039, 0.03704, -0.9783, 0.2039, 0.03704, -0.9783, 0.2039, 0.03704, -0.9783, 0.2039, 0.03704, -0.9783, 0.2039, 0.03704, -0.9783, 0.2039, 0.03704, -0.9783, 0.2039, 0.03704, -0.9783, 0.2039, 0.9697, 0.005647, 0.2443, 0.9697, 0.005647, 0.2443, 0.9697, 0.005647, 0.2443, 0.9697, 0.005647, 0.2443, 0.9697, 0.005647, 0.2443, 0.9697, 0.005647, 0.2443, 0.9697, 0.005647, 0.2443, 0.9697, 0.005647, 0.2443])] * 3)])
me_cube_004 = bpy.data.meshes.new('Cube.004')
me_cube_004.from_pydata([(-1.0, -1.0, -1.0), (-1.0, -1.0, 1.0), (-1.0, 1.0, -1.0), (-1.0, 1.0, 1.0), (1.0, -1.0, -1.0), (1.0, -1.0, 1.0), (1.0, 1.0, -1.0), (1.0, 1.0, 1.0)], [], [(0, 1, 3, 2), (2, 3, 7, 6), (6, 7, 5, 4), (4, 5, 1, 0), (2, 6, 4, 0), (7, 3, 1, 5)])
_uv = me_cube_004.uv_layers.new(name='UVMap')
_uv.uv.foreach_set('vector', [0.375, 0.0, 0.625, 0.0, 0.625, 0.25, 0.375, 0.25, 0.375, 0.25, 0.625, 0.25, 0.625, 0.5, 0.375, 0.5, 0.375, 0.5, 0.625, 0.5, 0.625, 0.75, 0.375, 0.75, 0.375, 0.75, 0.625, 0.75, 0.625, 1.0, 0.375, 1.0, 0.125, 0.5, 0.375, 0.5, 0.375, 0.75, 0.125, 0.75, 0.625, 0.5, 0.875, 0.5, 0.875, 0.75, 0.625, 0.75])
me_cube_004.use_remesh_fix_poles = True
me_cube_004.use_remesh_preserve_attributes = False
me_cube_004.use_mirror_vertex_groups = False
me_cube_004.update()
me_cube_005 = bpy.data.meshes.new('Cube.005')
me_cube_005.from_pydata([(-1.0, -1.0, -1.0), (-1.0, -1.0, 1.0), (-1.0, 1.0, -1.0), (-1.0, 1.0, 1.0), (1.0, -1.0, -1.0), (1.0, -1.0, 1.0), (1.0, 1.0, -1.0), (1.0, 1.0, 1.0)], [], [(0, 1, 3, 2), (2, 3, 7, 6), (6, 7, 5, 4), (4, 5, 1, 0), (2, 6, 4, 0), (7, 3, 1, 5)])
_uv = me_cube_005.uv_layers.new(name='UVMap')
_uv.uv.foreach_set('vector', [0.375, 0.0, 0.625, 0.0, 0.625, 0.25, 0.375, 0.25, 0.375, 0.25, 0.625, 0.25, 0.625, 0.5, 0.375, 0.5, 0.375, 0.5, 0.625, 0.5, 0.625, 0.75, 0.375, 0.75, 0.375, 0.75, 0.625, 0.75, 0.625, 1.0, 0.375, 1.0, 0.125, 0.5, 0.375, 0.5, 0.375, 0.75, 0.125, 0.75, 0.625, 0.5, 0.875, 0.5, 0.875, 0.75, 0.625, 0.75])
me_cube_005.use_remesh_fix_poles = True
me_cube_005.use_remesh_preserve_attributes = False
me_cube_005.use_mirror_vertex_groups = False
me_cube_005.update()
me_cube_006 = bpy.data.meshes.new('Cube.006')
me_cube_006.from_pydata([(-1.0, -1.0, -1.0), (-1.0, -1.0, 1.0), (-1.0, 1.0, -1.0), (-1.0, 1.0, 1.0), (1.0, -1.0, -1.0), (1.0, -1.0, 1.0), (1.0, 1.0, -1.0), (1.0, 1.0, 1.0)], [], [(0, 1, 3, 2), (2, 3, 7, 6), (6, 7, 5, 4), (4, 5, 1, 0), (2, 6, 4, 0), (7, 3, 1, 5)])
_uv = me_cube_006.uv_layers.new(name='UVMap')
_uv.uv.foreach_set('vector', [0.375, 0.0, 0.625, 0.0, 0.625, 0.25, 0.375, 0.25, 0.375, 0.25, 0.625, 0.25, 0.625, 0.5, 0.375, 0.5, 0.375, 0.5, 0.625, 0.5, 0.625, 0.75, 0.375, 0.75, 0.375, 0.75, 0.625, 0.75, 0.625, 1.0, 0.375, 1.0, 0.125, 0.5, 0.375, 0.5, 0.375, 0.75, 0.125, 0.75, 0.625, 0.5, 0.875, 0.5, 0.875, 0.75, 0.625, 0.75])
me_cube_006.use_remesh_fix_poles = True
me_cube_006.use_remesh_preserve_attributes = False
me_cube_006.use_mirror_vertex_groups = False
me_cube_006.update()
me_cube_007 = bpy.data.meshes.new('Cube.007')
me_cube_007.from_pydata([(-1.0, -1.0, -1.0), (-1.0, -1.0, 1.0), (-1.0, 1.0, -1.0), (-1.0, 1.0, 1.0), (1.0, -1.0, -1.0), (1.0, -1.0, 1.0), (1.0, 1.0, -1.0), (1.0, 1.0, 1.0)], [], [(0, 1, 3, 2), (2, 3, 7, 6), (6, 7, 5, 4), (4, 5, 1, 0), (2, 6, 4, 0), (7, 3, 1, 5)])
_uv = me_cube_007.uv_layers.new(name='UVMap')
_uv.uv.foreach_set('vector', [0.375, 0.0, 0.625, 0.0, 0.625, 0.25, 0.375, 0.25, 0.375, 0.25, 0.625, 0.25, 0.625, 0.5, 0.375, 0.5, 0.375, 0.5, 0.625, 0.5, 0.625, 0.75, 0.375, 0.75, 0.375, 0.75, 0.625, 0.75, 0.625, 1.0, 0.375, 1.0, 0.125, 0.5, 0.375, 0.5, 0.375, 0.75, 0.125, 0.75, 0.625, 0.5, 0.875, 0.5, 0.875, 0.75, 0.625, 0.75])
me_cube_007.use_remesh_fix_poles = True
me_cube_007.use_remesh_preserve_attributes = False
me_cube_007.use_mirror_vertex_groups = False
me_cube_007.update()
me_cube_008 = bpy.data.meshes.new('Cube.008')
me_cube_008.from_pydata([(-1.0, -1.0, -1.0), (-1.0, -1.0, 1.0), (-1.0, 1.0, -1.0), (-1.0, 1.0, 1.0), (1.0, -1.0, -1.0), (1.0, -1.0, 1.0), (1.0, 1.0, -1.0), (1.0, 1.0, 1.0)], [], [(0, 1, 3, 2), (2, 3, 7, 6), (6, 7, 5, 4), (4, 5, 1, 0), (2, 6, 4, 0), (7, 3, 1, 5)])
_uv = me_cube_008.uv_layers.new(name='UVMap')
_uv.uv.foreach_set('vector', [0.375, 0.0, 0.625, 0.0, 0.625, 0.25, 0.375, 0.25, 0.375, 0.25, 0.625, 0.25, 0.625, 0.5, 0.375, 0.5, 0.375, 0.5, 0.625, 0.5, 0.625, 0.75, 0.375, 0.75, 0.375, 0.75, 0.625, 0.75, 0.625, 1.0, 0.375, 1.0, 0.125, 0.5, 0.375, 0.5, 0.375, 0.75, 0.125, 0.75, 0.625, 0.5, 0.875, 0.5, 0.875, 0.75, 0.625, 0.75])
me_cube_008.use_remesh_fix_poles = True
me_cube_008.use_remesh_preserve_attributes = False
me_cube_008.use_mirror_vertex_groups = False
me_cube_008.update()
me_cube_016 = bpy.data.meshes.new('Cube.016')
me_cube_016.from_pydata([(8.0, 4.0, 1.0), (8.0, 4.0, 0.0), (8.0, 0.0, 0.0), (0.0, 4.0, 0.0), (0.0, 0.0, 1.0), (0.0, 0.0, 0.0), (7.806, 0.194, 1.0), (0.194, 0.194, 1.0), (7.806, 3.806, 1.0), (0.194, 3.806, 1.0), (8.0, 0.0, 1.0), (0.0, 4.0, 1.0), (7.806, 0.194, 0.7344), (0.194, 0.194, 0.7344), (7.806, 3.806, 0.7344), (0.194, 3.806, 0.7344)], [], [(2, 10, 4, 5), (5, 4, 11, 3), (1, 0, 10, 2), (3, 11, 0, 1), (8, 9, 15, 14), (6, 7, 4, 10), (8, 6, 10, 0), (7, 9, 11, 4), (9, 8, 0, 11), (14, 15, 13, 12), (6, 8, 14, 12), (9, 7, 13, 15), (7, 6, 12, 13)])
me_cube_016.polygons.foreach_set('material_index', [0, 0, 0, 0, 0, 0, 0, 0, 0, 1, 0, 0, 0])
_uv = me_cube_016.uv_layers.new(name='UVMap')
_uv.uv.foreach_set('vector', [0.8022, 0.9922, 0.7102, 0.9922, 0.7102, 0.256, 0.8022, 0.256, 0.005136, 0.9889, 0.005136, 0.8302, 0.6402, 0.8302, 0.6402, 0.9889, 0.3475, 0.2409, 0.3475, 0.08205, 0.9831, 0.08205, 0.9831, 0.2409, 0.8336, 0.261, 0.9249, 0.261, 0.9249, 0.9916, 0.8336, 0.9916, 0.9426, 0.9738, 0.9426, 0.2787, 0.9669, 0.2787, 0.9669, 0.9738, 0.6923, 0.9744, 0.6923, 0.2739, 0.7102, 0.256, 0.7102, 0.9922, 0.3784, 0.05123, 0.9523, 0.05123, 0.9831, 0.08205, 0.3475, 0.08205, 0.03593, 0.7994, 0.6094, 0.7994, 0.6402, 0.8302, 0.005136, 0.8302, 0.9426, 0.2787, 0.9426, 0.9738, 0.9249, 0.9916, 0.9249, 0.261, 0.323, 0.009652, 0.323, 0.6648, 0.01212, 0.6648, 0.01212, 0.009652, 0.9523, 0.05123, 0.3784, 0.05123, 0.3784, 0.009026, 0.9523, 0.009026, 0.6094, 0.7994, 0.03593, 0.7994, 0.03593, 0.7572, 0.6094, 0.7572, 0.6923, 0.2739, 0.6923, 0.9744, 0.6679, 0.9744, 0.6679, 0.2739])
me_cube_016.materials.append(mat_wood)
me_cube_016.materials.append(mat_ground)
me_cube_016.use_remesh_preserve_volume = False
me_cube_016.use_remesh_preserve_attributes = False
me_cube_016.use_mirror_vertex_groups = False
me_cube_016.update()

# ---- objects
ob_placesize = bpy.data.objects.new('PlaceSize', me_cube_003)
ob_average_eggplant_004 = bpy.data.objects.new('Average Eggplant.004', me_cube_017)
ob_small_eggplant_001 = bpy.data.objects.new('Small Eggplant.001', me_cube_018)
ob_average_eggplant_001 = bpy.data.objects.new('Average Eggplant.001', me_cube_019)
ob_cube_001 = bpy.data.objects.new('Cube.001', me_cube_004)
ob_cube_002 = bpy.data.objects.new('Cube.002', me_cube_005)
ob_cube_003 = bpy.data.objects.new('Cube.003', me_cube_006)
ob_cube_004 = bpy.data.objects.new('Cube.004', me_cube_007)
ob_cube_005 = bpy.data.objects.new('Cube.005', me_cube_008)
ob_bed_lowpolly = bpy.data.objects.new('Bed Lowpolly', me_cube_016)

# ---- transforms, parenting, visibility, modifiers, constraints
ob_placesize.location = (4.975, -2.464, 1.217)
ob_placesize.scale = (0.7396, 0.7396, 0.7396)
ob_placesize.lineart.crease_threshold = 0.0
ob_average_eggplant_004.location = (3.0, 1.0, 0.6974)
ob_average_eggplant_004.lineart.crease_threshold = 0.0
ob_small_eggplant_001.location = (5.0, 1.0, 0.7279)
ob_small_eggplant_001.lineart.crease_threshold = 0.0
ob_average_eggplant_001.location = (1.0, 1.0, 0.6772)
ob_average_eggplant_001.scale = (1.807, 1.807, 1.807)
ob_average_eggplant_001.lineart.crease_threshold = 0.0
ob_cube_001.location = (1.0, 3.0, 1.0)
ob_cube_001.scale = (0.7396, 0.7396, 0.7396)
ob_cube_001.lineart.crease_threshold = 0.0
ob_cube_002.location = (3.0, 3.0, 1.0)
ob_cube_002.scale = (0.7396, 0.7396, 0.7396)
ob_cube_002.lineart.crease_threshold = 0.0
ob_cube_003.location = (5.0, 3.0, 1.0)
ob_cube_003.scale = (0.7396, 0.7396, 0.7396)
ob_cube_003.lineart.crease_threshold = 0.0
ob_cube_004.location = (7.0, 3.0, 1.0)
ob_cube_004.scale = (0.7396, 0.7396, 0.7396)
ob_cube_004.lineart.crease_threshold = 0.0
ob_cube_005.location = (7.0, 1.0, 1.0)
ob_cube_005.scale = (0.7396, 0.7396, 0.7396)
ob_cube_005.lineart.crease_threshold = 0.0
ob_bed_lowpolly.location = (0.0, 0.0, 0.0)
ob_bed_lowpolly.lock_rotations_4d = False
ob_bed_lowpolly.empty_display_type = 'ARROWS'
ob_bed_lowpolly.lineart.crease_threshold = 0.0

# ---- collection membership
scene.collection.objects.link(ob_placesize)
scene.collection.objects.link(ob_average_eggplant_004)
scene.collection.objects.link(ob_small_eggplant_001)
scene.collection.objects.link(ob_average_eggplant_001)
col_places.objects.link(ob_cube_001)
col_places.objects.link(ob_cube_002)
col_places.objects.link(ob_cube_003)
col_places.objects.link(ob_cube_004)
col_places.objects.link(ob_cube_005)
col_test.objects.link(ob_bed_lowpolly)

# ---- scene / render settings (as saved in the file)
scene.frame_start = 1; scene.frame_end = 250; scene.frame_set(1)
scene.render.engine = 'BLENDER_EEVEE_NEXT'
scene.render.image_settings.exr_codec = 'NONE'
scene.render.simplify_subdivision_render = 0
scene.render.simplify_child_particles_render = 0.0
scene.cycles.use_denoising = False
scene.cycles.samples = 128
scene.cycles.sampling_pattern = 'TABULATED_SOBOL'
scene.cycles.use_adaptive_sampling = False
scene.cycles.use_light_tree = False
scene.view_settings.view_transform = 'Filmic'
bpy.context.view_layer.update()

# ---- added for rendering (the .blend has no active camera and no usable light): camera, sun + grey world if the file has none
cam_auto = bpy.data.cameras.new('AutoCamera')
cam_auto.lens = 50.0
cam_auto.sensor_width = 36.0
cam_auto.clip_end = 1000.0
ob_auto_camera = bpy.data.objects.new('AutoCamera', cam_auto)
scene.collection.objects.link(ob_auto_camera)
ob_auto_camera.location = (14.1236, -11.7502, 9.07707)
ob_auto_camera.rotation_euler = (1.09748, -7.21219e-08, 0.694738)
scene.camera = ob_auto_camera
light_auto_sun = bpy.data.lights.new('AutoSun', 'SUN')
light_auto_sun.energy = 3.0
light_auto_sun.angle = 0.0523599
ob_auto_sun = bpy.data.objects.new('AutoSun', light_auto_sun)
scene.collection.objects.link(ob_auto_sun)
ob_auto_sun.rotation_euler = (0.872665, 0.174533, 0.523599)
if scene.world is None:
    world_auto = bpy.data.worlds.new('AutoWorld')
    world_auto.color = (0.3, 0.3, 0.3)
    scene.world = world_auto
bpy.context.view_layer.update()
